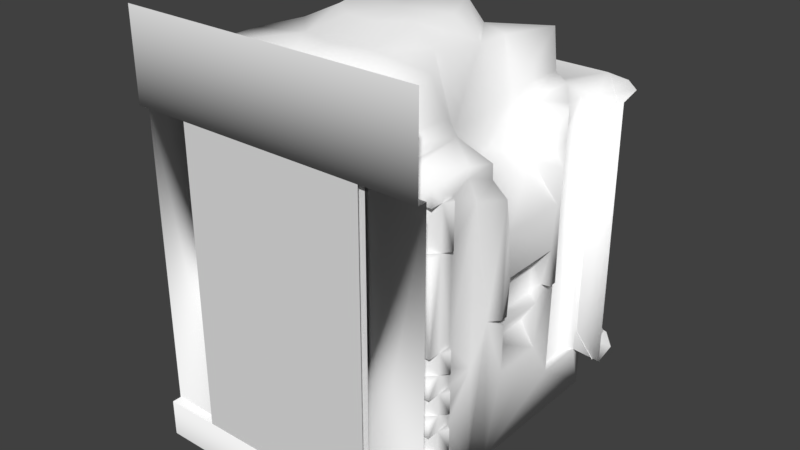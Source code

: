 # Source: Elevator.blend  (saved by Blender 2.77.0; exported with 4.5.12 LTS)
import bpy
from mathutils import Matrix  # noqa: F401  (used for matrix-valued properties, if any)

bpy.ops.wm.read_factory_settings(use_empty=True)
scene = bpy.context.scene
scene.name = 'Scene'

# ---- collections
col_collection_1 = bpy.data.collections.new('Collection 1'); scene.collection.children.link(col_collection_1)

# ---- materials (node trees are filled in below, after node groups)
mat_elevatordoor = bpy.data.materials.new('ElevatorDoor')
mat_elevatordoor.alpha_threshold = 0.0
mat_elevatordoor.use_transparent_shadow = False
mat_elevatordoor.roughness = 0.5
mat_elevator = bpy.data.materials.new('Elevator')
mat_elevator.alpha_threshold = 0.0
mat_elevator.use_transparent_shadow = False
mat_elevator.diffuse_color = (1.0, 1.0, 1.0, 1.0)
mat_elevator.roughness = 0.5
mat_elevator.specular_intensity = 0.0

# ---- material node trees

# ---- world
world_world = bpy.data.worlds.new('World'); scene.world = world_world
world_world.color = (0.05088, 0.05088, 0.05088)
world_world.use_sun_shadow = False
world_world.sun_shadow_jitter_overblur = 0.0
world_world.cycles.sampling_method = 'MANUAL'

# ---- meshes
me_elevatordoorright = bpy.data.meshes.new('ElevatorDoorRight')
me_elevatordoorright.from_pydata([(12.55, -20.5, 1.907e-06), (-1.609e-06, -20.5, 1.907e-06), (12.55, -19.5, 1.907e-06), (-1.609e-06, -19.5, 40.35), (12.55, -20.5, 40.35), (-1.609e-06, -20.5, 40.35), (12.55, -19.5, 40.35), (-1.609e-06, -19.5, 1.907e-06)], [], [(6, 2, 7, 3), (3, 7, 1, 5), (5, 1, 0, 4)])
_uv = me_elevatordoorright.uv_layers.new(name='UVMap')
_uv.uv.foreach_set('vector', [0.625, 1.0, 0.625, 0.0, 0.0, 0.0, 0.0, 1.0, 0.007437, 1.0, 0.007436, 1.581e-05, 1.581e-05, 1.581e-05, 1.581e-05, 1.0, 0.0, 1.0, 0.0, 0.0, 0.625, 0.0, 0.625, 1.0])
me_elevatordoorright.materials.append(mat_elevatordoor)
me_elevatordoorright.use_remesh_preserve_volume = False
me_elevatordoorright.use_remesh_preserve_attributes = False
me_elevatordoorright.use_mirror_vertex_groups = False
me_elevatordoorright.update()
me_elevatordoorleft = bpy.data.meshes.new('ElevatorDoorLeft')
me_elevatordoorleft.from_pydata([(-12.55, -20.5, 1.907e-06), (1.609e-06, -20.5, 1.907e-06), (-12.55, -19.5, 1.907e-06), (1.609e-06, -19.5, 40.35), (-12.55, -20.5, 40.35), (1.609e-06, -20.5, 40.35), (-12.55, -19.5, 40.35), (1.609e-06, -19.5, 1.907e-06)], [], [(6, 3, 7, 2), (3, 5, 1, 7), (5, 4, 0, 1)])
_uv = me_elevatordoorleft.uv_layers.new(name='UVMap')
_uv.uv.foreach_set('vector', [0.625, 1.0, 0.0, 1.0, 0.0, 0.0, 0.625, 0.0, 0.007437, 1.0, 1.581e-05, 1.0, 1.581e-05, 1.581e-05, 0.007436, 1.581e-05, 0.0, 1.0, 0.625, 1.0, 0.625, 0.0, 0.0, 0.0])
me_elevatordoorleft.materials.append(mat_elevatordoor)
me_elevatordoorleft.use_remesh_preserve_volume = False
me_elevatordoorleft.use_remesh_preserve_attributes = False
me_elevatordoorleft.use_mirror_vertex_groups = False
me_elevatordoorleft.update()
me_elevator = bpy.data.meshes.new('Elevator')
me_elevator.from_pydata([(9.221, -4.73, 48.88), (4.641, -9.206, 49.07), (4.215, 10.93, 47.18), (3.485, 8.464, 50.74), (2.086, -5.481, 50.74), (5.462, -3.028, 50.74), (-0.0005795, 1.006, 50.49), (6.751, 1.743, 50.74), (3.485, 13.72, 44.67), (4.215, 13.72, 46.37), (10.03, 2.199, 48.13), (12.08, 13.72, 47.66), (8.653, -17.09, 43.12), (7.306, -15.99, 41.61), (7.306, -15.99, 44.85), (13.41, -6.08, 40.76), (12.31, -9.1, 48.14), (12.2, -16.58, 42.52), (12.31, -16.58, 48.14), (12.2, -5.922, 42.52), (11.72, -4.398, 40.73), (15.87, -5.891, 36.85), (13.41, 8.024, 40.91), (11.72, 6.342, 40.73), (15.87, 7.835, 36.85), (12.28, 7.738, 42.3), (10.23, 6.587, 47.97), (13.56, 14.64, 40.91), (12.42, 15.47, 40.91), (13.74, -15.64, 30.99), (16.65, -10.86, 30.99), (16.65, -10.86, 36.64), (13.74, -15.64, 36.64), (17.42, -11.55, 30.99), (17.42, -11.55, 36.64), (16.65, -12.63, 30.99), (16.65, -12.63, 36.64), (14.86, -14.32, 30.99), (14.86, -14.32, 36.64), (16.65, -14.32, 30.99), (16.65, -14.32, 36.64), (16.65, -10.86, 16.05), (16.65, -10.86, 18.88), (17.42, -11.55, 16.05), (17.42, -11.55, 18.88), (16.65, -12.63, 16.05), (16.65, -12.63, 18.88), (14.86, -14.32, 16.05), (14.86, -14.32, 18.88), (16.65, -14.32, 16.05), (16.65, -14.32, 18.88), (16.65, -10.86, 10.76), (16.65, -10.86, 13.59), (17.42, -11.55, 10.76), (17.42, -11.55, 13.59), (16.65, -12.63, 10.76), (16.65, -12.63, 13.59), (14.86, -14.32, 10.76), (14.86, -14.32, 13.59), (16.65, -14.32, 10.76), (16.65, -14.32, 13.59), (16.65, -10.86, 5.759), (16.65, -10.86, 8.591), (17.42, -11.55, 5.759), (17.42, -11.55, 8.591), (16.65, -12.63, 5.759), (16.65, -12.63, 8.591), (14.86, -14.32, 5.759), (14.86, -14.32, 8.591), (16.65, -14.32, 5.759), (16.65, -14.32, 8.591), (16.65, -10.86, 0.0008775), (16.65, -10.86, 3.619), (17.42, -11.55, 0.7871), (17.42, -11.55, 3.619), (16.43, -12.63, 0.0008775), (16.65, -12.63, 3.619), (14.86, -14.32, 3.619), (16.65, -14.32, 3.619), (13.74, -15.64, 8.591), (13.74, -15.64, 18.77), (13.74, -18.16, 40.28), (12.32, -19.23, 0.0008775), (-0.0005795, -20.52, 40.28), (-0.0005795, -17.31, 40.28), (-0.0005795, -16.84, 40.76), (13.74, -17.31, 40.28), (13.74, -16.84, 40.76), (7.835, -16.84, 41.26), (-0.0005795, -16.42, 49.12), (-0.0005795, -10.15, 49.07), (-0.0005795, -15.99, 41.61), (-0.0005795, -15.99, 44.85), (13.74, -15.64, 40.73), (14.86, -14.32, 40.73), (16.65, -14.32, 38.84), (16.65, -8.185, 37.76), (16.65, -6.8, 34.61), (16.65, -8.185, 39.02), (17.97, -5.982, 39.02), (17.97, -5.919, 37.19), (18.79, -4.283, 34.61), (16.52, 10.38, 37.76), (16.52, 9.122, 34.61), (16.52, 10.38, 40.44), (17.97, 8.115, 37.19), (16.52, 9.122, 6.073), (16.52, 13.06, 40.44), (17.97, 8.178, 40.45), (18.79, -3.553, 30.37), (14.92, 5.589, 34.88), (14.92, -3.591, 34.88), (12.12, 0.9722, 36.59), (18.79, -2.993, 24.7), (16.72, -2.207, 18.79), (16.72, 4.403, 18.79), (16.72, 4.403, 23.44), (16.72, -2.207, 23.44), (15.86, 4.236, 14.66), (15.86, -2.246, 14.66), (18.79, -4.283, 19.84), (18.79, -3.307, 19.84), (17.72, -5.568, 19.82), (17.72, -2.246, 11.51), (17.72, -2.246, 17.68), (17.72, -3.036, 19.82), (18.79, 5.409, 19.84), (17.72, 4.348, 17.68), (17.72, 4.348, 11.51), (17.72, 7.764, 19.82), (18.79, 6.479, 19.84), (18.79, 6.479, 34.61), (18.79, 5.654, 30.37), (18.79, 5.094, 24.7), (17.72, 5.137, 19.82), (16.65, -6.8, 13.96), (20.35, 18.88, 40.44), (17.94, 21.3, 40.44), (14.63, 22.18, 40.44), (17.71, 14.39, 40.44), (16.52, 13.06, 6.07), (-0.0005795, 15.47, 40.91), (-0.0005795, 22.18, 40.44), (-0.0005795, 14.19, 42.3), (12.44, 14.03, 42.22), (17.45, 14.39, 6.072), (20.69, 18.31, 5.801), (18.47, 21.0, 5.801), (16.62, 17.61, 6.016), (16.43, 17.41, 0.0008775), (14.86, 18.15, 0.0008775), (14.93, 18.42, 6.016), (14.97, 22.21, 5.801), (-0.0005795, 22.21, 5.801), (-0.0005795, 18.42, 6.016), (-0.0005795, 18.15, 0.0008775), (17.3, 16.11, 6.016), (17.3, 16.11, 0.0008775), (17.45, 7.955, 6.072), (17.18, -4.283, 0.0008775), (16.65, -6.8, 0.0008775), (-0.0005795, -20.55, 0.0008775), (-0.0005795, -1.617, 0.0008775), (13.74, -15.64, 0.0008775), (13.12, -16.84, 6.008), (13.12, -16.84, 0.0008775), (13.74, -16.68, 0.0008775), (13.74, -18.16, 9.252), (13.74, -16.68, 6.008), (12.74, -18.85, 6.042), (12.74, -18.85, 0.0008775), (12.32, -19.23, 40.28), (-9.222, -4.73, 48.88), (-4.642, -9.206, 49.07), (-4.216, 10.93, 47.18), (-5.463, -3.028, 50.74), (-6.753, 1.743, 50.74), (-4.216, 13.72, 46.37), (-10.03, 2.199, 48.13), (-12.08, 13.72, 47.66), (-8.654, -17.09, 43.12), (-7.307, -15.99, 41.61), (-7.307, -15.99, 44.85), (-13.41, -6.08, 40.76), (-12.31, -9.1, 48.14), (-12.2, -16.58, 42.52), (-12.31, -16.58, 48.14), (-12.2, -5.922, 42.52), (-11.72, -4.398, 40.73), (-15.87, -5.891, 36.85), (-13.41, 8.024, 40.91), (-11.72, 6.342, 40.73), (-15.87, 7.835, 36.85), (-12.28, 7.738, 42.3), (-10.23, 6.587, 47.97), (-13.56, 14.64, 40.91), (-12.42, 15.47, 40.91), (-13.75, -15.64, 30.99), (-16.65, -10.86, 30.99), (-16.65, -10.86, 36.64), (-13.75, -15.64, 36.64), (-17.42, -11.55, 30.99), (-17.42, -11.55, 36.64), (-16.65, -12.63, 30.99), (-16.65, -12.63, 36.64), (-14.86, -14.32, 30.99), (-14.86, -14.32, 36.64), (-16.65, -14.32, 30.99), (-16.65, -14.32, 36.64), (-16.65, -10.86, 16.05), (-16.65, -10.86, 18.88), (-17.42, -11.55, 16.05), (-17.42, -11.55, 18.88), (-16.65, -12.63, 16.05), (-16.65, -12.63, 18.88), (-14.86, -14.32, 16.05), (-14.86, -14.32, 18.88), (-16.65, -14.32, 16.05), (-16.65, -14.32, 18.88), (-16.65, -10.86, 10.76), (-16.65, -10.86, 13.59), (-17.42, -11.55, 10.76), (-17.42, -11.55, 13.59), (-16.65, -12.63, 10.76), (-16.65, -12.63, 13.59), (-14.86, -14.32, 10.76), (-14.86, -14.32, 13.59), (-16.65, -14.32, 10.76), (-16.65, -14.32, 13.59), (-16.65, -10.86, 5.759), (-16.65, -10.86, 8.591), (-17.42, -11.55, 5.759), (-17.42, -11.55, 8.591), (-16.65, -12.63, 5.759), (-16.65, -12.63, 8.591), (-14.86, -14.32, 5.759), (-14.86, -14.32, 8.591), (-16.65, -14.32, 5.759), (-16.65, -14.32, 8.591), (-16.65, -10.86, 0.0008775), (-16.65, -10.86, 3.619), (-17.42, -11.55, 0.7871), (-17.42, -11.55, 3.619), (-16.43, -12.63, 0.0008775), (-16.65, -12.63, 3.619), (-14.86, -14.32, 3.619), (-16.65, -14.32, 3.619), (-13.75, -15.64, 8.591), (-13.75, -15.64, 18.77), (-13.75, -18.16, 40.28), (-12.32, -19.23, 0.0008775), (-13.75, -17.31, 40.28), (-13.75, -16.84, 40.76), (-7.836, -16.84, 41.26), (-13.75, -15.64, 40.73), (-14.86, -14.32, 40.73), (-16.65, -14.32, 38.84), (-16.65, -8.185, 37.76), (-16.65, -6.8, 34.61), (-16.65, -8.185, 39.02), (-17.97, -5.982, 39.02), (-17.97, -5.919, 37.19), (-18.79, -4.283, 34.61), (-16.52, 10.38, 37.76), (-16.52, 9.122, 34.61), (-16.52, 10.38, 40.44), (-17.97, 8.115, 37.19), (-16.52, 9.122, 6.073), (-16.52, 13.06, 40.44), (-17.97, 8.178, 40.45), (-18.79, -3.553, 30.37), (-14.92, 5.589, 34.88), (-14.92, -3.591, 34.88), (-12.12, 0.9722, 36.59), (-18.79, -2.993, 24.7), (-16.72, -2.207, 18.79), (-16.72, 4.403, 18.79), (-16.72, 4.403, 23.44), (-16.72, -2.207, 23.44), (-15.86, 4.236, 14.66), (-15.86, -2.246, 14.66), (-18.79, -4.283, 19.84), (-18.79, -3.307, 19.84), (-17.72, -5.568, 19.82), (-17.72, -2.246, 11.51), (-17.72, -2.246, 17.68), (-17.72, -3.036, 19.82), (-18.79, 5.409, 19.84), (-17.72, 4.348, 17.68), (-17.72, 4.348, 11.51), (-17.72, 7.764, 19.82), (-18.79, 6.479, 19.84), (-18.79, 6.479, 34.61), (-18.79, 5.654, 30.37), (-18.79, 5.094, 24.7), (-17.72, 5.137, 19.82), (-16.65, -6.8, 13.96), (-20.36, 18.88, 40.44), (-17.94, 21.3, 40.44), (-14.63, 22.18, 40.44), (-17.72, 14.39, 40.44), (-16.52, 13.06, 6.07), (-12.44, 14.03, 42.22), (-17.45, 14.39, 6.072), (-20.69, 18.31, 5.801), (-18.47, 21.0, 5.801), (-16.62, 17.61, 6.016), (-16.43, 17.41, 0.0008775), (-14.86, 18.15, 0.0008775), (-14.93, 18.42, 6.016), (-14.97, 22.21, 5.801), (-17.3, 16.11, 6.016), (-17.3, 16.11, 0.0008775), (-17.45, 7.955, 6.072), (-17.18, -4.283, 0.0008775), (-16.65, -6.8, 0.0008775), (-13.75, -15.64, 0.0008775), (-13.12, -16.84, 6.008), (-13.12, -16.84, 0.0008775), (-13.75, -16.68, 0.0008775), (-13.75, -18.16, 9.252), (-13.75, -16.68, 6.008), (-12.75, -18.85, 6.042), (-12.74, -18.85, 0.0008775), (-12.32, -19.23, 40.28), (-2.087, -5.481, 50.74), (-3.486, 8.464, 50.74), (-3.486, 13.72, 44.67), (-0.0005795, -20.55, -5.002), (-0.0005795, -20.52, 51.91), (20.33, 14.3, 5.712), (-20.33, 14.3, 5.712), (-0.0005795, -16.84, 41.26), (-17.81, 14.3, 8.78), (-14.0, 21.15, 8.78), (-18.09, 21.15, 5.712), (-2.08, 18.97, 5.712), (-2.08, 21.15, 8.937), (-2.08, 21.15, 5.712), (-6.296, 18.97, 5.712), (-10.54, 18.97, 5.712), (-6.296, 21.15, 8.937), (-10.54, 21.15, 8.937), (-10.54, 21.15, 5.712), (-6.296, 21.15, 5.712), (2.079, 18.97, 5.712), (2.079, 21.15, 8.937), (2.079, 21.15, 5.712), (6.295, 18.97, 5.712), (6.295, 21.15, 8.937), (10.54, 18.97, 5.712), (10.54, 21.15, 8.937), (10.54, 21.15, 5.712), (6.295, 21.15, 5.712), (17.81, 14.3, 8.78), (14.0, 21.15, 8.78), (18.09, 21.15, 5.712), (-17.81, 14.3, 13.37), (-12.9, 21.15, 13.31), (-14.0, 21.15, 12.68), (-0.0005795, 21.15, 10.38), (-0.0005795, 19.12, 10.38), (-0.0005795, 18.17, 11.22), (-4.12, 19.12, 10.38), (-4.12, 21.15, 10.38), (-4.721, 21.15, 10.95), (-4.721, 19.12, 10.95), (-3.963, 18.17, 11.22), (4.119, 19.12, 10.38), (4.719, 21.15, 10.95), (4.119, 21.15, 10.38), (4.719, 19.12, 10.95), (3.962, 18.17, 11.22), (17.81, 14.3, 13.37), (12.9, 21.15, 13.31), (14.0, 21.15, 12.68), (-14.0, 21.15, 19.76), (-17.81, 14.3, 19.2), (-12.9, 21.15, 19.13), (14.0, 21.15, 19.76), (17.81, 14.3, 19.2), (12.9, 21.15, 19.13), (-14.79, 21.15, 26.78), (-18.53, 14.33, 26.78), (-14.0, 21.15, 24.95), (-17.81, 14.3, 25.02), (-0.0005795, 19.12, 30.05), (-0.0005795, 20.96, 30.05), (-0.0005795, 18.17, 29.17), (-4.721, 19.12, 29.44), (-4.721, 21.15, 29.44), (-4.12, 20.96, 30.05), (-4.12, 19.12, 30.05), (-3.963, 18.17, 29.17), (-0.0005795, 21.15, 30.27), (-4.461, 21.15, 30.27), (4.719, 19.12, 29.44), (4.119, 20.96, 30.05), (4.719, 21.15, 29.44), (4.119, 19.12, 30.05), (3.962, 18.17, 29.17), (4.46, 21.15, 30.27), (14.79, 21.15, 26.78), (18.53, 14.33, 26.78), (14.0, 21.15, 24.95), (17.81, 14.3, 25.02), (-18.53, 14.33, 37.76), (-2.675, 21.15, 35.24), (-7.556, 20.29, 36.03), (-2.987, 20.29, 36.03), (-7.867, 21.15, 35.24), (2.674, 21.15, 35.24), (2.986, 20.29, 36.03), (7.555, 20.29, 36.03), (7.866, 21.15, 35.24), (18.53, 14.33, 37.76), (-14.64, 19.35, 40.44), (-14.95, 21.15, 38.55), (-15.11, 21.87, 40.44), (-20.45, 14.33, 40.47), (-0.0005795, 21.15, 38.55), (-0.0005795, 19.35, 40.44), (-2.987, 19.35, 40.44), (-7.556, 19.35, 40.44), (-7.867, 21.15, 38.55), (-2.675, 21.15, 38.55), (2.986, 19.35, 40.44), (7.555, 19.35, 40.44), (7.866, 21.15, 38.55), (2.674, 21.15, 38.55), (14.63, 19.35, 40.44), (14.95, 21.15, 38.55), (15.11, 21.87, 40.44), (20.45, 14.33, 40.47), (-19.94, -20.55, 0.0008775), (-19.94, -19.29, 0.0008775), (-19.94, -20.55, -5.002), (19.94, -20.55, 0.0008775), (19.94, -19.29, 0.0008775), (19.94, -20.55, -5.002), (-19.94, -19.29, 40.28), (-19.94, -20.52, 40.28), (-19.94, -20.52, 51.91), (19.94, -19.29, 40.28), (19.94, -20.52, 40.28), (19.94, -20.52, 51.91), (-21.24, 14.39, 5.801), (21.24, 14.39, 5.801), (-21.24, 14.39, 40.44), (21.24, 14.39, 40.44)], [], [(326, 3, 6), (4, 325, 6), (327, 8, 3), (327, 3, 326), (8, 327, 143), (90, 325, 4), (337, 336, 345), (346, 337, 345), (360, 337, 346), (10, 0, 5), (7, 10, 5), (3, 10, 7), (2, 10, 3), (5, 1, 4), (0, 1, 5), (3, 7, 6), (5, 4, 6), (7, 5, 6), (8, 2, 3), (9, 2, 8), (11, 2, 9), (11, 26, 2), (26, 10, 2), (13, 12, 88), (14, 12, 13), (18, 16, 17), (17, 16, 19), (17, 19, 15), (1, 0, 16), (1, 16, 18), (16, 0, 19), (15, 19, 20), (21, 20, 111), (15, 20, 21), (25, 22, 23), (23, 24, 110), (23, 22, 24), (112, 23, 110), (20, 112, 111), (26, 11, 25), (25, 11, 144), (25, 144, 22), (144, 28, 27), (144, 27, 22), (22, 108, 24), (11, 9, 144), (8, 143, 144), (9, 8, 144), (34, 31, 30), (34, 30, 33), (36, 34, 33), (36, 33, 35), (31, 34, 36), (33, 30, 35), (38, 36, 35), (38, 35, 37), (32, 37, 29), (32, 38, 37), (35, 39, 37), (40, 36, 38), (44, 42, 41), (44, 41, 43), (46, 44, 43), (46, 43, 45), (42, 44, 46), (43, 41, 45), (48, 46, 45), (48, 45, 47), (45, 49, 47), (50, 46, 48), (54, 52, 51), (54, 51, 53), (56, 54, 53), (56, 53, 55), (52, 54, 56), (53, 51, 55), (58, 56, 55), (58, 55, 57), (55, 59, 57), (60, 56, 58), (64, 62, 61), (64, 61, 63), (66, 64, 63), (66, 63, 65), (62, 64, 66), (63, 61, 65), (68, 66, 65), (68, 65, 67), (65, 69, 67), (70, 66, 68), (74, 72, 71), (73, 74, 71), (76, 74, 73), (76, 73, 75), (72, 74, 76), (73, 71, 75), (77, 76, 75), (77, 75, 163), (78, 76, 77), (37, 39, 50), (37, 50, 48), (49, 60, 58), (47, 49, 58), (59, 70, 68), (57, 59, 68), (69, 78, 77), (67, 69, 77), (35, 30, 42), (39, 35, 50), (35, 46, 50), (35, 42, 46), (45, 41, 52), (49, 45, 60), (45, 56, 60), (45, 52, 56), (55, 51, 62), (59, 55, 70), (55, 66, 70), (55, 62, 66), (65, 61, 72), (69, 65, 78), (65, 76, 78), (65, 72, 76), (79, 77, 163), (79, 67, 77), (79, 68, 67), (57, 68, 79), (29, 37, 48), (58, 57, 79), (80, 58, 79), (80, 47, 58), (80, 48, 47), (29, 48, 80), (81, 29, 80), (85, 86, 84), (85, 87, 86), (88, 87, 85), (332, 88, 85), (12, 17, 88), (88, 17, 87), (12, 14, 17), (14, 18, 17), (92, 14, 13), (92, 13, 91), (13, 88, 332), (91, 13, 332), (1, 90, 4), (81, 32, 29), (86, 87, 32), (81, 86, 32), (93, 38, 32), (93, 94, 38), (95, 40, 38), (94, 95, 38), (87, 17, 93), (17, 15, 93), (87, 93, 32), (26, 25, 23), (19, 0, 20), (20, 23, 112), (0, 10, 20), (10, 23, 20), (10, 26, 23), (15, 94, 93), (95, 31, 36), (95, 36, 40), (95, 98, 31), (98, 96, 31), (31, 96, 97), (31, 97, 30), (30, 97, 42), (42, 97, 135), (41, 42, 135), (41, 135, 52), (52, 135, 51), (51, 135, 62), (94, 15, 98), (94, 98, 95), (158, 145, 157), (158, 157, 159), (100, 21, 101), (21, 111, 101), (15, 99, 98), (100, 99, 21), (99, 15, 21), (104, 107, 102), (106, 103, 140), (103, 107, 140), (102, 107, 103), (108, 105, 24), (112, 110, 111), (110, 132, 109), (111, 110, 109), (24, 105, 131), (110, 24, 131), (101, 111, 109), (110, 131, 132), (117, 115, 114), (117, 116, 115), (133, 116, 117), (113, 133, 117), (124, 118, 119), (124, 127, 118), (125, 114, 124), (114, 127, 124), (115, 134, 127), (114, 115, 127), (129, 106, 158), (103, 106, 129), (120, 125, 122), (120, 121, 125), (124, 119, 123), (119, 128, 123), (119, 118, 128), (122, 125, 124), (122, 124, 123), (122, 123, 159), (121, 113, 125), (113, 121, 120), (109, 113, 120), (101, 109, 120), (109, 133, 113), (109, 132, 133), (130, 129, 134), (126, 130, 134), (134, 129, 127), (127, 129, 128), (128, 129, 158), (128, 158, 159), (133, 130, 126), (133, 132, 130), (132, 131, 130), (118, 127, 128), (133, 126, 134), (97, 122, 135), (89, 1, 18), (1, 89, 90), (89, 14, 92), (89, 18, 14), (96, 99, 100), (98, 99, 96), (100, 101, 97), (96, 100, 97), (108, 104, 102), (108, 102, 105), (105, 102, 103), (105, 103, 131), (125, 117, 114), (113, 117, 125), (116, 133, 134), (116, 134, 115), (130, 131, 129), (131, 103, 129), (97, 101, 122), (101, 120, 122), (123, 128, 159), (108, 22, 104), (27, 107, 104), (22, 27, 104), (27, 139, 107), (107, 145, 140), (107, 139, 145), (139, 449, 145), (145, 449, 447), (136, 449, 139), (137, 136, 139), (28, 144, 141), (144, 143, 141), (28, 141, 142), (138, 28, 142), (27, 28, 138), (27, 138, 139), (138, 137, 139), (156, 145, 447), (145, 156, 157), (146, 156, 447), (148, 156, 146), (147, 148, 146), (151, 150, 149), (148, 151, 149), (151, 148, 147), (152, 151, 147), (151, 152, 153), (154, 151, 153), (150, 154, 155), (151, 154, 150), (145, 158, 140), (158, 106, 140), (122, 159, 160), (135, 122, 160), (62, 135, 160), (72, 160, 71), (61, 62, 160), (72, 61, 160), (156, 148, 157), (148, 149, 157), (149, 150, 157), (157, 150, 159), (438, 82, 437), (75, 71, 163), (160, 162, 71), (437, 82, 161), (159, 162, 160), (71, 162, 163), (150, 155, 159), (155, 162, 159), (169, 168, 164), (168, 79, 163), (80, 79, 168), (81, 80, 168), (169, 170, 82), (171, 81, 169), (171, 169, 82), (167, 81, 168), (81, 167, 169), (169, 167, 168), (166, 168, 163), (163, 162, 161), (170, 165, 82), (165, 166, 163), (165, 163, 161), (82, 165, 161), (164, 165, 170), (169, 164, 170), (164, 166, 165), (164, 168, 166), (443, 82, 438), (443, 171, 82), (171, 443, 444), (171, 444, 83), (84, 171, 83), (84, 86, 171), (86, 81, 171), (444, 329, 83), (445, 329, 444), (437, 161, 328), (439, 437, 328), (398, 397, 396), (397, 399, 396), (397, 387, 386), (399, 397, 386), (370, 369, 368), (369, 371, 368), (360, 368, 361), (360, 370, 368), (398, 396, 369), (369, 396, 371), (372, 388, 362), (400, 388, 372), (372, 362, 361), (368, 372, 361), (400, 386, 388), (399, 386, 400), (396, 399, 400), (396, 372, 371), (396, 400, 372), (371, 372, 368), (413, 412, 411), (414, 413, 411), (413, 426, 412), (427, 426, 413), (428, 427, 413), (428, 413, 414), (412, 429, 411), (426, 429, 412), (429, 421, 420), (426, 421, 429), (430, 427, 428), (431, 430, 428), (429, 420, 411), (414, 398, 402), (431, 414, 402), (431, 428, 414), (432, 430, 431), (415, 402, 403), (415, 431, 402), (433, 431, 415), (433, 432, 431), (405, 403, 404), (403, 402, 404), (405, 404, 379), (405, 379, 380), (380, 379, 381), (380, 381, 373), (373, 381, 374), (373, 374, 375), (373, 375, 354), (375, 355, 354), (354, 356, 330), (354, 355, 356), (347, 346, 345), (350, 349, 348), (351, 349, 350), (352, 351, 350), (349, 353, 348), (353, 349, 347), (349, 346, 347), (370, 360, 346), (349, 370, 346), (369, 370, 349), (356, 355, 352), (355, 351, 352), (351, 369, 349), (374, 381, 369), (402, 398, 404), (381, 398, 369), (404, 398, 381), (379, 404, 381), (374, 369, 351), (375, 374, 355), (374, 351, 355), (172, 178, 175), (178, 176, 175), (178, 326, 176), (178, 174, 326), (173, 175, 325), (173, 172, 175), (176, 326, 6), (325, 175, 6), (175, 176, 6), (174, 327, 326), (174, 177, 327), (174, 179, 177), (194, 179, 174), (178, 194, 174), (180, 181, 253), (180, 182, 181), (184, 186, 185), (184, 185, 187), (187, 185, 183), (172, 173, 184), (184, 173, 186), (172, 184, 187), (187, 183, 188), (188, 189, 272), (188, 183, 189), (190, 193, 191), (192, 191, 271), (190, 191, 192), (191, 273, 271), (273, 188, 272), (179, 194, 193), (179, 193, 302), (302, 193, 190), (196, 302, 195), (195, 302, 190), (269, 190, 192), (177, 179, 302), (143, 327, 302), (327, 177, 302), (199, 202, 198), (198, 202, 201), (202, 204, 201), (201, 204, 203), (202, 199, 204), (198, 201, 203), (204, 206, 203), (203, 206, 205), (205, 200, 197), (206, 200, 205), (207, 203, 205), (204, 208, 206), (210, 212, 209), (209, 212, 211), (212, 214, 211), (211, 214, 213), (212, 210, 214), (209, 211, 213), (214, 216, 213), (213, 216, 215), (217, 213, 215), (214, 218, 216), (220, 222, 219), (219, 222, 221), (222, 224, 221), (221, 224, 223), (222, 220, 224), (219, 221, 223), (224, 226, 223), (223, 226, 225), (227, 223, 225), (224, 228, 226), (230, 232, 229), (229, 232, 231), (232, 234, 231), (231, 234, 233), (232, 230, 234), (229, 231, 233), (234, 236, 233), (233, 236, 235), (237, 233, 235), (234, 238, 236), (240, 242, 239), (242, 241, 239), (242, 244, 241), (241, 244, 243), (242, 240, 244), (239, 241, 243), (244, 245, 243), (243, 245, 316), (244, 246, 245), (207, 205, 218), (218, 205, 216), (228, 217, 226), (217, 215, 226), (238, 227, 236), (227, 225, 236), (246, 237, 245), (237, 235, 245), (198, 203, 210), (203, 207, 218), (214, 203, 218), (210, 203, 214), (209, 213, 220), (213, 217, 228), (224, 213, 228), (220, 213, 224), (219, 223, 230), (223, 227, 238), (234, 223, 238), (230, 223, 234), (229, 233, 240), (233, 237, 246), (244, 233, 246), (240, 233, 244), (245, 247, 316), (235, 247, 245), (236, 247, 235), (236, 225, 247), (205, 197, 216), (225, 226, 247), (226, 248, 247), (215, 248, 226), (216, 248, 215), (216, 197, 248), (197, 249, 248), (251, 85, 84), (252, 85, 251), (252, 253, 85), (253, 332, 85), (185, 180, 253), (185, 253, 252), (182, 180, 185), (186, 182, 185), (182, 92, 181), (181, 92, 91), (253, 181, 332), (181, 91, 332), (90, 173, 325), (200, 249, 197), (252, 251, 200), (251, 249, 200), (206, 254, 200), (255, 254, 206), (208, 256, 206), (256, 255, 206), (185, 252, 254), (183, 185, 254), (254, 252, 200), (193, 194, 191), (172, 187, 188), (191, 188, 273), (178, 172, 188), (191, 178, 188), (194, 178, 191), (255, 183, 254), (199, 256, 204), (204, 256, 208), (259, 256, 199), (257, 259, 199), (257, 199, 258), (258, 199, 198), (258, 198, 210), (258, 210, 296), (210, 209, 296), (296, 209, 220), (296, 220, 219), (296, 219, 230), (183, 255, 259), (259, 255, 256), (303, 313, 312), (312, 313, 314), (189, 261, 262), (272, 189, 262), (260, 183, 259), (260, 261, 189), (183, 260, 189), (268, 265, 263), (264, 267, 301), (268, 264, 301), (268, 263, 264), (266, 269, 192), (271, 273, 272), (293, 271, 270), (271, 272, 270), (266, 192, 292), (192, 271, 292), (272, 262, 270), (292, 271, 293), (276, 278, 275), (277, 278, 276), (277, 294, 278), (294, 274, 278), (279, 285, 280), (288, 285, 279), (275, 286, 285), (288, 275, 285), (295, 276, 288), (276, 275, 288), (267, 290, 313), (267, 264, 290), (286, 281, 283), (282, 281, 286), (280, 285, 284), (289, 280, 284), (279, 280, 289), (286, 283, 285), (285, 283, 284), (284, 283, 314), (274, 282, 286), (282, 274, 281), (274, 270, 281), (270, 262, 281), (294, 270, 274), (293, 270, 294), (290, 291, 295), (291, 287, 295), (290, 295, 288), (290, 288, 289), (290, 289, 313), (313, 289, 314), (291, 294, 287), (293, 294, 291), (292, 293, 291), (288, 279, 289), (287, 294, 295), (283, 258, 296), (173, 89, 186), (89, 173, 90), (182, 89, 92), (186, 89, 182), (260, 257, 261), (260, 259, 257), (262, 261, 258), (261, 257, 258), (265, 269, 263), (263, 269, 266), (263, 266, 264), (264, 266, 292), (278, 286, 275), (278, 274, 286), (294, 277, 295), (295, 277, 276), (292, 291, 290), (264, 292, 290), (262, 258, 283), (281, 262, 283), (289, 284, 314), (190, 269, 265), (268, 195, 265), (195, 190, 265), (300, 195, 268), (303, 268, 301), (300, 268, 303), (448, 300, 303), (448, 303, 446), (448, 297, 300), (297, 298, 300), (302, 196, 141), (143, 302, 141), (141, 196, 142), (196, 299, 142), (196, 195, 299), (299, 195, 300), (298, 299, 300), (303, 311, 446), (311, 303, 312), (311, 304, 446), (311, 306, 304), (306, 305, 304), (308, 309, 307), (309, 306, 307), (306, 309, 305), (309, 310, 305), (310, 309, 153), (309, 154, 153), (154, 308, 155), (154, 309, 308), (313, 303, 301), (267, 313, 301), (314, 283, 315), (283, 296, 315), (296, 230, 315), (315, 240, 239), (230, 229, 315), (229, 240, 315), (306, 311, 312), (307, 306, 312), (308, 307, 312), (308, 312, 314), (250, 435, 434), (239, 243, 316), (162, 315, 239), (250, 434, 161), (162, 314, 315), (162, 239, 316), (155, 308, 314), (162, 155, 314), (321, 322, 317), (247, 321, 316), (247, 248, 321), (248, 249, 321), (323, 322, 250), (249, 324, 322), (322, 324, 250), (249, 320, 321), (320, 249, 322), (320, 322, 321), (321, 319, 316), (162, 316, 161), (318, 323, 250), (319, 318, 316), (316, 318, 161), (318, 250, 161), (318, 317, 323), (317, 322, 323), (319, 317, 318), (321, 317, 319), (250, 440, 435), (324, 440, 250), (440, 324, 441), (441, 324, 83), (324, 84, 83), (251, 84, 324), (249, 251, 324), (329, 441, 83), (329, 442, 441), (161, 434, 328), (434, 436, 328), (391, 390, 389), (392, 391, 389), (387, 391, 386), (391, 392, 386), (365, 364, 363), (366, 365, 363), (363, 360, 361), (364, 360, 363), (389, 390, 365), (389, 365, 366), (388, 367, 362), (388, 393, 367), (362, 367, 361), (367, 363, 361), (386, 393, 388), (386, 392, 393), (392, 389, 393), (367, 389, 366), (393, 389, 367), (367, 366, 363), (409, 408, 407), (408, 410, 407), (422, 408, 409), (422, 423, 408), (423, 424, 408), (408, 424, 410), (425, 409, 407), (425, 422, 409), (421, 425, 420), (421, 422, 425), (423, 416, 424), (416, 417, 424), (420, 425, 407), (390, 410, 382), (410, 417, 382), (424, 417, 410), (416, 418, 417), (382, 406, 383), (417, 406, 382), (417, 419, 406), (418, 419, 417), (383, 385, 384), (382, 383, 384), (384, 385, 376), (376, 385, 377), (376, 377, 378), (378, 377, 357), (378, 357, 358), (358, 357, 359), (359, 357, 333), (334, 359, 333), (335, 333, 331), (334, 333, 335), (337, 338, 336), (341, 340, 339), (341, 342, 340), (342, 343, 340), (344, 341, 339), (341, 344, 338), (337, 341, 338), (360, 364, 337), (364, 341, 337), (364, 365, 341), (334, 335, 343), (342, 334, 343), (365, 342, 341), (378, 358, 365), (390, 382, 384), (390, 378, 365), (390, 384, 378), (384, 376, 378), (365, 358, 342), (358, 359, 334), (342, 358, 334), (401, 394, 397), (397, 394, 387), (394, 395, 391), (394, 391, 387), (395, 410, 390), (391, 395, 390), (401, 397, 398), (414, 401, 398), (414, 411, 401), (411, 420, 394), (401, 411, 394), (407, 410, 395), (407, 395, 394), (420, 407, 394)])
me_elevator.polygons.foreach_set('use_smooth', [True] * 827)
_uv = me_elevator.uv_layers.new(name='models/mapobjects/elevators/elevator_0')
_uv.uv.foreach_set('vector', [0.6021, 0.9184, 0.6021, 0.8227, 0.6971, 0.8705, 0.7797, 0.8419, 0.7797, 0.8992, 0.6971, 0.8705, 0.5233, 0.9184, 0.5233, 0.8227, 0.6021, 0.8227, 0.5233, 0.9184, 0.6021, 0.8227, 0.6021, 0.9184, 0.5233, 0.8227, 0.5233, 0.9184, 0.4828, 0.8705, 0.8392, 0.8705, 0.7797, 0.8992, 0.7797, 0.8419, 0.3992, 0.4692, 0.3992, 0.4155, 0.33, 0.4155, 0.33, 0.4692, 0.3992, 0.4692, 0.33, 0.4155, 0.3646, 0.4933, 0.3992, 0.4692, 0.33, 0.4692, 0.6822, 0.7116, 0.7706, 0.7227, 0.7485, 0.7955, 0.6877, 0.7778, 0.6822, 0.7116, 0.7485, 0.7955, 0.6021, 0.8227, 0.6822, 0.7116, 0.6877, 0.7778, 0.5707, 0.8074, 0.6822, 0.7116, 0.6021, 0.8227, 0.7485, 0.7955, 0.8272, 0.8068, 0.7797, 0.8419, 0.7706, 0.7227, 0.8272, 0.8068, 0.7485, 0.7955, 0.6021, 0.8227, 0.6877, 0.7778, 0.6971, 0.8705, 0.7485, 0.7955, 0.7797, 0.8419, 0.6971, 0.8705, 0.6877, 0.7778, 0.7485, 0.7955, 0.6971, 0.8705, 0.5233, 0.8227, 0.5707, 0.8074, 0.6021, 0.8227, 0.5352, 0.8074, 0.5707, 0.8074, 0.5233, 0.8227, 0.5351, 0.7047, 0.5707, 0.8074, 0.5352, 0.8074, 0.5351, 0.7047, 0.6262, 0.7094, 0.5707, 0.8074, 0.6262, 0.7094, 0.6822, 0.7116, 0.5707, 0.8074, 0.2113, 0.1266, 0.2341, 0.1034, 0.2203, 0.1392, 0.2113, 0.07679, 0.2341, 0.1034, 0.2113, 0.1266, 0.9211, 0.7014, 0.8258, 0.7014, 0.9218, 0.6451, 0.9218, 0.6451, 0.8258, 0.7014, 0.7858, 0.6451, 0.9218, 0.6451, 0.7858, 0.6451, 0.7878, 0.6192, 0.8272, 0.8068, 0.7706, 0.7227, 0.8258, 0.7014, 0.8272, 0.8068, 0.8258, 0.7014, 0.9211, 0.7014, 0.8258, 0.7014, 0.7706, 0.7227, 0.7858, 0.6451, 0.7878, 0.6192, 0.7858, 0.6451, 0.7663, 0.5981, 0.7806, 0.5482, 0.7663, 0.5981, 0.7561, 0.5168, 0.7878, 0.6192, 0.7663, 0.5981, 0.7806, 0.5482, 0.6115, 0.6419, 0.6078, 0.6215, 0.6293, 0.5981, 0.6293, 0.5981, 0.6141, 0.5482, 0.6389, 0.5168, 0.6293, 0.5981, 0.6078, 0.6215, 0.6141, 0.5482, 0.6978, 0.5419, 0.6293, 0.5981, 0.6389, 0.5168, 0.7663, 0.5981, 0.6978, 0.5419, 0.7561, 0.5168, 0.6262, 0.7094, 0.5351, 0.7047, 0.6115, 0.6419, 0.6115, 0.6419, 0.5351, 0.7047, 0.5312, 0.6407, 0.6115, 0.6419, 0.5312, 0.6407, 0.6078, 0.6215, 0.4848, 0.6997, 0.4666, 0.7, 0.4771, 0.6843, 0.5312, 0.6407, 0.5234, 0.6215, 0.6078, 0.6215, 0.6078, 0.6215, 0.5943, 0.5939, 0.6141, 0.5482, 0.5351, 0.7047, 0.5352, 0.8074, 0.4848, 0.6997, 0.5233, 0.8227, 0.4828, 0.8705, 0.4848, 0.6997, 0.5352, 0.8074, 0.5233, 0.8227, 0.4848, 0.6997, 0.8576, 0.5426, 0.8488, 0.5426, 0.8488, 0.4596, 0.8576, 0.5426, 0.8488, 0.4596, 0.8576, 0.4596, 0.8714, 0.5426, 0.8576, 0.5426, 0.8576, 0.4596, 0.8714, 0.5426, 0.8576, 0.4596, 0.8714, 0.4596, 0.5273, 0.6746, 0.4852, 0.6839, 0.488, 0.6051, 0.4852, 0.6839, 0.5273, 0.6746, 0.488, 0.6051, 0.893, 0.5426, 0.8714, 0.5426, 0.8714, 0.4596, 0.893, 0.5426, 0.8714, 0.4596, 0.893, 0.4596, 0.9098, 0.5426, 0.893, 0.4596, 0.9098, 0.4596, 0.9098, 0.5426, 0.893, 0.5426, 0.893, 0.4596, 0.4114, 0.4178, 0.4881, 0.4178, 0.4881, 0.5442, 0.4881, 0.4178, 0.4114, 0.4178, 0.4881, 0.5442, 0.8576, 0.2816, 0.8488, 0.2816, 0.8488, 0.2399, 0.8576, 0.2816, 0.8488, 0.2399, 0.8576, 0.2399, 0.8714, 0.2816, 0.8576, 0.2816, 0.8576, 0.2399, 0.8714, 0.2816, 0.8576, 0.2399, 0.8714, 0.2399, 0.5273, 0.6746, 0.4852, 0.6839, 0.488, 0.6051, 0.4852, 0.6839, 0.5273, 0.6746, 0.488, 0.6051, 0.893, 0.2816, 0.8714, 0.2816, 0.8714, 0.2399, 0.893, 0.2816, 0.8714, 0.2399, 0.893, 0.2399, 0.4114, 0.4178, 0.4881, 0.4178, 0.4881, 0.5442, 0.4881, 0.4178, 0.4114, 0.4178, 0.4881, 0.5442, 0.8576, 0.2039, 0.8488, 0.2039, 0.8488, 0.1622, 0.8576, 0.2039, 0.8488, 0.1622, 0.8576, 0.1622, 0.8714, 0.2039, 0.8576, 0.2039, 0.8576, 0.1622, 0.8714, 0.2039, 0.8576, 0.1622, 0.8714, 0.1622, 0.5273, 0.6746, 0.4852, 0.6839, 0.488, 0.6051, 0.4852, 0.6839, 0.5273, 0.6746, 0.488, 0.6051, 0.893, 0.2039, 0.8714, 0.2039, 0.8714, 0.1622, 0.893, 0.2039, 0.8714, 0.1622, 0.893, 0.1622, 0.4114, 0.4178, 0.4881, 0.4178, 0.4881, 0.5442, 0.4881, 0.4178, 0.4114, 0.4178, 0.4881, 0.5442, 0.8576, 0.1303, 0.8488, 0.1303, 0.8488, 0.08865, 0.8576, 0.1303, 0.8488, 0.08865, 0.8576, 0.08865, 0.8714, 0.1303, 0.8576, 0.1303, 0.8576, 0.08865, 0.8714, 0.1303, 0.8576, 0.08865, 0.8714, 0.08865, 0.5273, 0.6746, 0.4852, 0.6839, 0.488, 0.6051, 0.4852, 0.6839, 0.5273, 0.6746, 0.488, 0.6051, 0.893, 0.1303, 0.8714, 0.1303, 0.8714, 0.08865, 0.893, 0.1303, 0.8714, 0.08865, 0.893, 0.08865, 0.4114, 0.4178, 0.4881, 0.4178, 0.4881, 0.5442, 0.4881, 0.4178, 0.4114, 0.4178, 0.4881, 0.5442, 0.8576, 0.05719, 0.8488, 0.05719, 0.8488, 0.005141, 0.8576, 0.01555, 0.8576, 0.05719, 0.8488, 0.005141, 0.8714, 0.05719, 0.8576, 0.05719, 0.8576, 0.01555, 0.8714, 0.05719, 0.8576, 0.01555, 0.8714, 0.005141, 0.5273, 0.6746, 0.4852, 0.6839, 0.488, 0.6051, 0.4886, 0.1084, 0.4695, 0.2041, 0.355, 0.1233, 0.893, 0.05719, 0.8714, 0.05719, 0.8714, 0.005141, 0.893, 0.05719, 0.8714, 0.005141, 0.9098, 0.005141, 0.4881, 0.4178, 0.4114, 0.4178, 0.4881, 0.5442, 0.893, 0.4596, 0.8833, 0.4596, 0.8833, 0.2816, 0.893, 0.4596, 0.8833, 0.2816, 0.893, 0.2816, 0.8833, 0.2399, 0.8833, 0.2039, 0.893, 0.2039, 0.893, 0.2399, 0.8833, 0.2399, 0.893, 0.2039, 0.8833, 0.1622, 0.8833, 0.1303, 0.893, 0.1303, 0.893, 0.1622, 0.8833, 0.1622, 0.893, 0.1303, 0.8833, 0.08865, 0.8833, 0.05719, 0.893, 0.05719, 0.893, 0.08865, 0.8833, 0.08865, 0.893, 0.05719, 0.8714, 0.4596, 0.8488, 0.4596, 0.8488, 0.2816, 0.8833, 0.4596, 0.8714, 0.4596, 0.8833, 0.2816, 0.8714, 0.4596, 0.8714, 0.2816, 0.8833, 0.2816, 0.8714, 0.4596, 0.8488, 0.2816, 0.8714, 0.2816, 0.8714, 0.2399, 0.8488, 0.2399, 0.8488, 0.2039, 0.8833, 0.2399, 0.8714, 0.2399, 0.8833, 0.2039, 0.8714, 0.2399, 0.8714, 0.2039, 0.8833, 0.2039, 0.8714, 0.2399, 0.8488, 0.2039, 0.8714, 0.2039, 0.8714, 0.1622, 0.8488, 0.1622, 0.8488, 0.1303, 0.8833, 0.1622, 0.8714, 0.1622, 0.8833, 0.1303, 0.8714, 0.1622, 0.8714, 0.1303, 0.8833, 0.1303, 0.8714, 0.1622, 0.8488, 0.1303, 0.8714, 0.1303, 0.8714, 0.08865, 0.8488, 0.08865, 0.8488, 0.05719, 0.8833, 0.08865, 0.8714, 0.08865, 0.8833, 0.05719, 0.8714, 0.08865, 0.8714, 0.05719, 0.8833, 0.05719, 0.8714, 0.08865, 0.8488, 0.05719, 0.8714, 0.05719, 0.9098, 0.1303, 0.893, 0.05719, 0.9098, 0.005141, 0.9098, 0.1303, 0.893, 0.08865, 0.893, 0.05719, 0.9098, 0.1303, 0.893, 0.1303, 0.893, 0.08865, 0.893, 0.1622, 0.893, 0.1303, 0.9098, 0.1303, 0.9098, 0.4596, 0.893, 0.4596, 0.893, 0.2816, 0.893, 0.2039, 0.893, 0.1622, 0.9098, 0.1303, 0.9098, 0.28, 0.893, 0.2039, 0.9098, 0.1303, 0.9098, 0.28, 0.893, 0.2399, 0.893, 0.2039, 0.9098, 0.28, 0.893, 0.2816, 0.893, 0.2399, 0.9098, 0.4596, 0.893, 0.2816, 0.9098, 0.28, 0.942, 0.5914, 0.9098, 0.4596, 0.9098, 0.28, 0.08793, 0.1494, 0.3201, 0.1608, 0.08793, 0.1608, 0.08793, 0.1494, 0.3201, 0.1494, 0.3201, 0.1608, 0.2203, 0.1392, 0.3201, 0.1494, 0.08793, 0.1494, 0.08793, 0.1392, 0.2203, 0.1392, 0.08793, 0.1494, 0.2341, 0.1034, 0.294, 0.1126, 0.2203, 0.1392, 0.2203, 0.1392, 0.294, 0.1126, 0.3201, 0.1494, 0.2341, 0.1034, 0.2113, 0.07679, 0.294, 0.1126, 0.2113, 0.07679, 0.2959, 0.0212, 0.294, 0.1126, 0.08793, 0.07679, 0.2113, 0.07679, 0.2113, 0.1266, 0.08793, 0.07679, 0.2113, 0.1266, 0.08793, 0.1266, 0.2113, 0.1266, 0.2203, 0.1392, 0.08793, 0.1392, 0.08793, 0.1266, 0.2113, 0.1266, 0.08793, 0.1392, 0.8272, 0.8068, 0.8392, 0.8705, 0.7797, 0.8419, 0.942, 0.5914, 0.9098, 0.5426, 0.9098, 0.4596, 0.9311, 0.5914, 0.9251, 0.6192, 0.9098, 0.5426, 0.942, 0.5914, 0.9311, 0.5914, 0.9098, 0.5426, 0.9098, 0.6188, 0.893, 0.5426, 0.9098, 0.5426, 0.9098, 0.6188, 0.893, 0.6188, 0.893, 0.5426, 0.8833, 0.575, 0.8833, 0.5426, 0.893, 0.5426, 0.893, 0.6188, 0.8833, 0.575, 0.893, 0.5426, 0.9251, 0.6192, 0.9218, 0.6451, 0.9098, 0.6188, 0.9218, 0.6451, 0.7878, 0.6192, 0.9098, 0.6188, 0.9251, 0.6192, 0.9098, 0.6188, 0.9098, 0.5426, 0.6262, 0.7094, 0.6115, 0.6419, 0.6293, 0.5981, 0.7858, 0.6451, 0.7706, 0.7227, 0.7663, 0.5981, 0.7663, 0.5981, 0.6293, 0.5981, 0.6978, 0.5419, 0.7706, 0.7227, 0.6822, 0.7116, 0.7663, 0.5981, 0.6822, 0.7116, 0.6293, 0.5981, 0.7663, 0.5981, 0.6822, 0.7116, 0.6262, 0.7094, 0.6293, 0.5981, 0.7878, 0.6192, 0.893, 0.6188, 0.9098, 0.6188, 0.8833, 0.575, 0.8488, 0.5426, 0.8714, 0.5426, 0.8833, 0.575, 0.8714, 0.5426, 0.8833, 0.5426, 0.8833, 0.575, 0.8176, 0.5777, 0.8488, 0.5426, 0.8176, 0.5777, 0.8176, 0.5592, 0.8488, 0.5426, 0.8488, 0.5426, 0.8176, 0.5592, 0.797, 0.5129, 0.8488, 0.5426, 0.797, 0.5129, 0.8488, 0.4596, 0.8488, 0.4596, 0.797, 0.5129, 0.8488, 0.2816, 0.8488, 0.2816, 0.797, 0.5129, 0.797, 0.2093, 0.8488, 0.2399, 0.8488, 0.2816, 0.797, 0.2093, 0.8488, 0.2399, 0.797, 0.2093, 0.8488, 0.2039, 0.8488, 0.2039, 0.797, 0.2093, 0.8488, 0.1622, 0.8488, 0.1622, 0.797, 0.2093, 0.8488, 0.1303, 0.893, 0.6188, 0.7878, 0.6192, 0.8176, 0.5777, 0.893, 0.6188, 0.8176, 0.5777, 0.8833, 0.575, 0.6087, 0.09326, 0.5266, 0.09325, 0.5046, 0.005141, 0.6087, 0.09326, 0.5046, 0.005141, 0.7649, 0.005141, 0.7954, 0.5509, 0.7806, 0.5482, 0.7668, 0.5129, 0.7806, 0.5482, 0.7561, 0.5168, 0.7668, 0.5129, 0.7878, 0.6192, 0.7962, 0.5777, 0.8176, 0.5777, 0.7954, 0.5509, 0.7962, 0.5777, 0.7806, 0.5482, 0.7962, 0.5777, 0.7878, 0.6192, 0.7806, 0.5482, 0.5778, 0.5939, 0.5436, 0.5939, 0.5778, 0.5592, 0.5938, 0.09327, 0.5938, 0.5129, 0.5436, 0.09323, 0.5938, 0.5129, 0.5436, 0.5939, 0.5436, 0.09323, 0.5778, 0.5592, 0.5436, 0.5939, 0.5938, 0.5129, 0.5943, 0.5939, 0.5951, 0.5509, 0.6141, 0.5482, 0.6978, 0.5419, 0.6389, 0.5168, 0.7561, 0.5168, 0.6389, 0.5168, 0.6381, 0.4505, 0.7556, 0.4505, 0.7561, 0.5168, 0.6389, 0.5168, 0.7556, 0.4505, 0.6141, 0.5482, 0.5951, 0.5509, 0.6276, 0.5129, 0.6389, 0.5168, 0.6141, 0.5482, 0.6276, 0.5129, 0.7668, 0.5129, 0.7561, 0.5168, 0.7556, 0.4505, 0.6389, 0.5168, 0.6276, 0.5129, 0.6381, 0.4505, 0.7384, 0.3486, 0.654, 0.2803, 0.7384, 0.2803, 0.7384, 0.3486, 0.654, 0.3486, 0.654, 0.2803, 0.6452, 0.3671, 0.654, 0.3486, 0.7384, 0.3486, 0.7484, 0.3671, 0.6452, 0.3671, 0.7384, 0.3486, 0.7389, 0.264, 0.6671, 0.2197, 0.7268, 0.2197, 0.7389, 0.264, 0.6548, 0.264, 0.6671, 0.2197, 0.749, 0.2955, 0.7384, 0.2803, 0.7389, 0.264, 0.7384, 0.2803, 0.6548, 0.264, 0.7389, 0.264, 0.654, 0.2803, 0.6447, 0.2955, 0.6548, 0.264, 0.7384, 0.2803, 0.654, 0.2803, 0.6548, 0.264, 0.6112, 0.2955, 0.5938, 0.09327, 0.6087, 0.09326, 0.5938, 0.5129, 0.5938, 0.09327, 0.6112, 0.2955, 0.7668, 0.3067, 0.749, 0.2955, 0.7813, 0.2955, 0.7668, 0.3067, 0.7553, 0.3067, 0.749, 0.2955, 0.7389, 0.264, 0.7268, 0.2197, 0.7389, 0.1732, 0.7268, 0.2197, 0.6548, 0.1732, 0.7389, 0.1732, 0.7268, 0.2197, 0.6671, 0.2197, 0.6548, 0.1732, 0.7813, 0.2955, 0.749, 0.2955, 0.7389, 0.264, 0.7813, 0.2955, 0.7389, 0.264, 0.7389, 0.1732, 0.7813, 0.2955, 0.7389, 0.1732, 0.7649, 0.005141, 0.7553, 0.3067, 0.7484, 0.3671, 0.749, 0.2955, 0.7484, 0.3671, 0.7553, 0.3067, 0.7668, 0.3067, 0.7556, 0.4505, 0.7484, 0.3671, 0.7668, 0.3067, 0.7668, 0.5129, 0.7556, 0.4505, 0.7668, 0.3067, 0.7556, 0.4505, 0.6452, 0.3671, 0.7484, 0.3671, 0.7556, 0.4505, 0.6381, 0.4505, 0.6452, 0.3671, 0.6276, 0.3067, 0.6112, 0.2955, 0.6447, 0.2955, 0.6383, 0.3067, 0.6276, 0.3067, 0.6447, 0.2955, 0.6447, 0.2955, 0.6112, 0.2955, 0.6548, 0.264, 0.6548, 0.264, 0.6112, 0.2955, 0.6548, 0.1732, 0.6548, 0.1732, 0.6112, 0.2955, 0.6087, 0.09326, 0.6548, 0.1732, 0.6087, 0.09326, 0.7649, 0.005141, 0.6452, 0.3671, 0.6276, 0.3067, 0.6383, 0.3067, 0.6452, 0.3671, 0.6381, 0.4505, 0.6276, 0.3067, 0.6381, 0.4505, 0.6276, 0.5129, 0.6276, 0.3067, 0.6671, 0.2197, 0.6548, 0.264, 0.6548, 0.1732, 0.6452, 0.3671, 0.6383, 0.3067, 0.6447, 0.2955, 0.797, 0.5129, 0.7813, 0.2955, 0.797, 0.2093, 0.9191, 0.8705, 0.8272, 0.8068, 0.9211, 0.7014, 0.8272, 0.8068, 0.9191, 0.8705, 0.8392, 0.8705, 0.08793, 0.0062, 0.2113, 0.07679, 0.08793, 0.07679, 0.08793, 0.0062, 0.2959, 0.0212, 0.2113, 0.07679, 0.8176, 0.5592, 0.7962, 0.5777, 0.7954, 0.5509, 0.8176, 0.5777, 0.7962, 0.5777, 0.8176, 0.5592, 0.7954, 0.5509, 0.7668, 0.5129, 0.797, 0.5129, 0.8176, 0.5592, 0.7954, 0.5509, 0.797, 0.5129, 0.5943, 0.5939, 0.5778, 0.5939, 0.5778, 0.5592, 0.5943, 0.5939, 0.5778, 0.5592, 0.5951, 0.5509, 0.5951, 0.5509, 0.5778, 0.5592, 0.5938, 0.5129, 0.5951, 0.5509, 0.5938, 0.5129, 0.6276, 0.5129, 0.749, 0.2955, 0.7384, 0.3486, 0.7384, 0.2803, 0.7484, 0.3671, 0.7384, 0.3486, 0.749, 0.2955, 0.654, 0.3486, 0.6452, 0.3671, 0.6447, 0.2955, 0.654, 0.3486, 0.6447, 0.2955, 0.654, 0.2803, 0.6276, 0.3067, 0.6276, 0.5129, 0.6112, 0.2955, 0.6276, 0.5129, 0.5938, 0.5129, 0.6112, 0.2955, 0.797, 0.5129, 0.7668, 0.5129, 0.7813, 0.2955, 0.7668, 0.5129, 0.7668, 0.3067, 0.7813, 0.2955, 0.7389, 0.1732, 0.6548, 0.1732, 0.7649, 0.005141, 0.5943, 0.5939, 0.6078, 0.6215, 0.5778, 0.5939, 0.5234, 0.6215, 0.5436, 0.5939, 0.5778, 0.5939, 0.6078, 0.6215, 0.5234, 0.6215, 0.5778, 0.5939, 0.5234, 0.6215, 0.5266, 0.5939, 0.5436, 0.5939, 0.5436, 0.5939, 0.5266, 0.09325, 0.5436, 0.09323, 0.5436, 0.5939, 0.5266, 0.5939, 0.5266, 0.09325, 0.5266, 0.5939, 0.5024, 0.5939, 0.5266, 0.09325, 0.5266, 0.09325, 0.5024, 0.5939, 0.5024, 0.09536, 0.4231, 0.591, 0.4802, 0.5788, 0.4802, 0.6272, 0.3923, 0.6242, 0.4231, 0.591, 0.4802, 0.6272, 0.4666, 0.7, 0.4848, 0.6997, 0.4666, 0.8705, 0.4848, 0.6997, 0.4828, 0.8705, 0.4666, 0.8705, 0.4666, 0.7, 0.4666, 0.8705, 0.381, 0.8705, 0.381, 0.6696, 0.4666, 0.7, 0.381, 0.8705, 0.4771, 0.6843, 0.4666, 0.7, 0.381, 0.6696, 0.4771, 0.6843, 0.381, 0.6696, 0.4802, 0.6272, 0.381, 0.6696, 0.3923, 0.6242, 0.4802, 0.6272, 0.6208, 0.929, 0.6453, 0.9297, 0.6447, 0.9879, 0.5266, 0.09325, 0.5046, 0.09024, 0.5046, 0.005141, 0.6214, 0.9879, 0.6208, 0.929, 0.6447, 0.9879, 0.5892, 0.9294, 0.6208, 0.929, 0.6214, 0.9879, 0.5892, 0.9885, 0.5892, 0.9294, 0.6214, 0.9879, 0.4572, 0.09037, 0.4578, 0.004329, 0.4806, 0.005292, 0.4811, 0.09041, 0.4572, 0.09037, 0.4806, 0.005292, 0.5612, 0.9297, 0.5892, 0.9294, 0.5892, 0.9885, 0.5617, 0.9879, 0.5612, 0.9297, 0.5892, 0.9885, 0.5612, 0.9297, 0.5617, 0.9879, 0.3712, 0.9879, 0.3712, 0.9297, 0.5612, 0.9297, 0.3712, 0.9879, 0.4578, 0.004329, 0.3051, 0.09037, 0.3051, 0.004329, 0.4572, 0.09037, 0.3051, 0.09037, 0.4578, 0.004329, 0.5266, 0.09325, 0.6087, 0.09326, 0.5436, 0.09323, 0.6087, 0.09326, 0.5938, 0.09327, 0.5436, 0.09323, 0.7813, 0.2955, 0.7649, 0.005141, 0.797, 0.005141, 0.797, 0.2093, 0.7813, 0.2955, 0.797, 0.005141, 0.8488, 0.1303, 0.797, 0.2093, 0.797, 0.005141, 0.8488, 0.05719, 0.797, 0.005141, 0.8488, 0.005141, 0.8488, 0.08865, 0.8488, 0.1303, 0.797, 0.005141, 0.8488, 0.05719, 0.8488, 0.08865, 0.797, 0.005141, 0.5046, 0.09024, 0.4811, 0.09041, 0.5046, 0.005141, 0.4811, 0.09041, 0.4806, 0.005292, 0.5046, 0.005141, 0.4894, 0.2332, 0.497, 0.2489, 0.4743, 0.2231, 0.4743, 0.2231, 0.497, 0.2489, 0.2477, 0.2244, 0.08084, 0.1953, 0.08154, 0.2757, 0.05741, 0.1953, 0.1549, 0.2323, 0.1746, 0.23, 0.1214, 0.2607, 0.2197, 0.23, 0.2773, 0.4059, 0.1746, 0.23, 0.05741, 0.1953, 0.08154, 0.2757, 0.05741, 0.4059, 0.2477, 0.2244, 0.2773, 0.4059, 0.2197, 0.23, 0.1746, 0.23, 0.2773, 0.4059, 0.1214, 0.2607, 0.497, 0.2489, 0.497, 0.4059, 0.2477, 0.2244, 0.497, 0.4059, 0.2773, 0.4059, 0.2477, 0.2244, 0.9508, 0.09282, 0.9231, 0.09232, 0.9299, 0.08136, 0.9231, 0.09232, 0.9098, 0.1303, 0.9098, 0.005141, 0.9098, 0.28, 0.9098, 0.1303, 0.9231, 0.09232, 0.942, 0.5914, 0.9098, 0.28, 0.9231, 0.09232, 0.9508, 0.09282, 0.9508, 0.00534, 0.9556, 0.005141, 0.9556, 0.5914, 0.942, 0.5914, 0.9508, 0.09282, 0.9556, 0.5914, 0.9508, 0.09282, 0.9556, 0.005141, 0.942, 0.14, 0.942, 0.5914, 0.9231, 0.09232, 0.942, 0.5914, 0.942, 0.14, 0.9508, 0.09282, 0.9508, 0.09282, 0.942, 0.14, 0.9231, 0.09232, 0.9231, 0.00534, 0.9231, 0.09232, 0.9098, 0.005141, 0.1214, 0.2607, 0.2773, 0.4059, 0.05741, 0.4059, 0.08586, 0.2712, 0.1081, 0.2672, 0.08168, 0.2757, 0.1081, 0.2672, 0.1099, 0.2607, 0.1214, 0.2607, 0.1081, 0.2672, 0.1214, 0.2607, 0.05741, 0.4059, 0.08154, 0.2757, 0.1081, 0.2672, 0.05741, 0.4059, 0.9299, 0.08136, 0.9299, 0.00534, 0.9508, 0.00534, 0.9508, 0.09282, 0.9299, 0.08136, 0.9508, 0.00534, 0.9299, 0.08136, 0.9231, 0.00534, 0.9299, 0.00534, 0.9299, 0.08136, 0.9231, 0.09232, 0.9231, 0.00534, 0.9945, 0.5914, 0.9556, 0.005141, 0.9945, 0.005141, 0.9945, 0.5914, 0.9556, 0.5914, 0.9556, 0.005141, 0.2961, 0.1904, 0.4246, 0.1914, 0.4246, 0.2165, 0.2961, 0.1904, 0.4246, 0.2165, 0.08793, 0.2164, 0.08793, 0.1608, 0.2961, 0.1904, 0.08793, 0.2164, 0.0881, 0.161, 0.3201, 0.161, 0.2961, 0.1904, 0.3201, 0.161, 0.3201, 0.174, 0.2961, 0.1904, 0.9951, 0.8803, 0.8314, 0.9935, 0.8314, 0.8803, 0.9951, 0.9935, 0.8314, 0.9935, 0.9951, 0.8803, 0.05741, 0.1953, 0.05741, 0.4059, 0.007601, 0.4059, 0.007601, 0.1953, 0.05741, 0.1953, 0.007601, 0.4059, 0.286, 0.8106, 0.296, 0.8208, 0.3052, 0.7858, 0.296, 0.8208, 0.3142, 0.7945, 0.3052, 0.7858, 0.296, 0.8208, 0.3646, 0.8208, 0.3754, 0.7945, 0.3142, 0.7945, 0.296, 0.8208, 0.3754, 0.7945, 0.296, 0.4933, 0.286, 0.5028, 0.3142, 0.5166, 0.286, 0.5028, 0.3052, 0.5246, 0.3142, 0.5166, 0.3646, 0.4933, 0.3142, 0.5166, 0.3754, 0.5166, 0.3646, 0.4933, 0.296, 0.4933, 0.3142, 0.5166, 0.286, 0.8106, 0.3052, 0.7858, 0.286, 0.5028, 0.286, 0.5028, 0.3052, 0.7858, 0.3052, 0.5246, 0.3165, 0.5284, 0.3754, 0.782, 0.3754, 0.5284, 0.3165, 0.782, 0.3754, 0.782, 0.3165, 0.5284, 0.3165, 0.5284, 0.3754, 0.5284, 0.3754, 0.5166, 0.3142, 0.5166, 0.3165, 0.5284, 0.3754, 0.5166, 0.3165, 0.782, 0.3754, 0.7945, 0.3754, 0.782, 0.3142, 0.7945, 0.3754, 0.7945, 0.3165, 0.782, 0.3052, 0.7858, 0.3142, 0.7945, 0.3165, 0.782, 0.3052, 0.7858, 0.3165, 0.5284, 0.3052, 0.5246, 0.3052, 0.7858, 0.3165, 0.782, 0.3165, 0.5284, 0.3052, 0.5246, 0.3165, 0.5284, 0.3142, 0.5166, 0.2418, 0.9204, 0.312, 0.9204, 0.32, 0.9073, 0.2336, 0.9073, 0.2418, 0.9204, 0.32, 0.9073, 0.2418, 0.9204, 0.312, 0.9885, 0.312, 0.9204, 0.2418, 0.9885, 0.312, 0.9885, 0.2418, 0.9204, 0.2336, 0.9623, 0.2418, 0.9885, 0.2418, 0.9204, 0.2336, 0.9623, 0.2418, 0.9204, 0.2336, 0.9073, 0.312, 0.9204, 0.32, 0.9623, 0.32, 0.9073, 0.312, 0.9885, 0.32, 0.9623, 0.312, 0.9204, 0.32, 0.9623, 0.3646, 0.9885, 0.3646, 0.9623, 0.312, 0.9885, 0.3646, 0.9885, 0.32, 0.9623, 0.1209, 0.9885, 0.2418, 0.9885, 0.2336, 0.9623, 0.1157, 0.9623, 0.1209, 0.9885, 0.2336, 0.9623, 0.32, 0.9623, 0.3646, 0.9623, 0.32, 0.9073, 0.2336, 0.9073, 0.286, 0.8106, 0.1183, 0.7663, 0.1157, 0.9623, 0.2336, 0.9073, 0.1183, 0.7663, 0.1157, 0.9623, 0.2336, 0.9623, 0.2336, 0.9073, 0.09621, 0.9885, 0.1209, 0.9885, 0.1157, 0.9623, 0.02828, 0.9492, 0.1183, 0.7663, 0.02828, 0.7663, 0.02828, 0.9492, 0.1157, 0.9623, 0.1183, 0.7663, 0.006737, 0.9859, 0.1157, 0.9623, 0.02828, 0.9492, 0.006737, 0.9859, 0.09621, 0.9885, 0.1157, 0.9623, 0.04034, 0.737, 0.02828, 0.7663, 0.1314, 0.7359, 0.02828, 0.7663, 0.1183, 0.7663, 0.1314, 0.7359, 0.04034, 0.737, 0.1314, 0.7359, 0.1314, 0.6495, 0.04034, 0.737, 0.1314, 0.6495, 0.04034, 0.64, 0.04034, 0.64, 0.1314, 0.6495, 0.1497, 0.639, 0.04034, 0.64, 0.1497, 0.639, 0.04034, 0.5431, 0.04034, 0.5431, 0.1497, 0.639, 0.1497, 0.542, 0.04034, 0.5431, 0.1497, 0.542, 0.1314, 0.5316, 0.04034, 0.5431, 0.1314, 0.5316, 0.04034, 0.4666, 0.1314, 0.5316, 0.1314, 0.4666, 0.04034, 0.4666, 0.04034, 0.4666, 0.03562, 0.4155, 0.008833, 0.4155, 0.04034, 0.4666, 0.1314, 0.4666, 0.03562, 0.4155, 0.3884, 0.5535, 0.3884, 0.6033, 0.4343, 0.5535, 0.189, 0.4155, 0.2597, 0.4692, 0.2597, 0.4155, 0.189, 0.4692, 0.2597, 0.4692, 0.189, 0.4155, 0.4418, 0.5451, 0.4418, 0.4953, 0.396, 0.5451, 0.3922, 0.5372, 0.3922, 0.4874, 0.438, 0.4874, 0.2597, 0.4155, 0.2597, 0.4692, 0.33, 0.4155, 0.2597, 0.4692, 0.33, 0.4692, 0.33, 0.4155, 0.296, 0.4933, 0.3646, 0.4933, 0.33, 0.4692, 0.2597, 0.4692, 0.296, 0.4933, 0.33, 0.4692, 0.286, 0.5028, 0.296, 0.4933, 0.2597, 0.4692, 0.03562, 0.4155, 0.1314, 0.4666, 0.189, 0.4155, 0.1314, 0.4666, 0.189, 0.4692, 0.189, 0.4155, 0.189, 0.4692, 0.286, 0.5028, 0.2597, 0.4692, 0.1497, 0.542, 0.1497, 0.639, 0.286, 0.5028, 0.1183, 0.7663, 0.286, 0.8106, 0.1314, 0.7359, 0.1497, 0.639, 0.286, 0.8106, 0.286, 0.5028, 0.1314, 0.7359, 0.286, 0.8106, 0.1497, 0.639, 0.1314, 0.6495, 0.1314, 0.7359, 0.1497, 0.639, 0.1497, 0.542, 0.286, 0.5028, 0.189, 0.4692, 0.1314, 0.5316, 0.1497, 0.542, 0.1314, 0.4666, 0.1497, 0.542, 0.189, 0.4692, 0.1314, 0.4666, 0.7706, 0.7227, 0.6822, 0.7116, 0.7485, 0.7955, 0.6822, 0.7116, 0.6877, 0.7778, 0.7485, 0.7955, 0.6822, 0.7116, 0.6021, 0.8227, 0.6877, 0.7778, 0.6822, 0.7116, 0.5707, 0.8074, 0.6021, 0.8227, 0.8272, 0.8068, 0.7485, 0.7955, 0.7797, 0.8419, 0.8272, 0.8068, 0.7706, 0.7227, 0.7485, 0.7955, 0.6877, 0.7778, 0.6021, 0.8227, 0.6971, 0.8705, 0.7797, 0.8419, 0.7485, 0.7955, 0.6971, 0.8705, 0.7485, 0.7955, 0.6877, 0.7778, 0.6971, 0.8705, 0.5707, 0.8074, 0.5233, 0.8227, 0.6021, 0.8227, 0.5707, 0.8074, 0.5352, 0.8074, 0.5233, 0.8227, 0.5707, 0.8074, 0.5351, 0.7047, 0.5352, 0.8074, 0.6262, 0.7094, 0.5351, 0.7047, 0.5707, 0.8074, 0.6822, 0.7116, 0.6262, 0.7094, 0.5707, 0.8074, 0.2341, 0.1034, 0.2113, 0.1266, 0.2203, 0.1392, 0.2341, 0.1034, 0.2113, 0.07679, 0.2113, 0.1266, 0.8258, 0.7014, 0.9211, 0.7014, 0.9218, 0.6451, 0.8258, 0.7014, 0.9218, 0.6451, 0.7858, 0.6451, 0.7858, 0.6451, 0.9218, 0.6451, 0.7878, 0.6192, 0.7706, 0.7227, 0.8272, 0.8068, 0.8258, 0.7014, 0.8258, 0.7014, 0.8272, 0.8068, 0.9211, 0.7014, 0.7706, 0.7227, 0.8258, 0.7014, 0.7858, 0.6451, 0.7858, 0.6451, 0.7878, 0.6192, 0.7663, 0.5981, 0.7663, 0.5981, 0.7806, 0.5482, 0.7561, 0.5168, 0.7663, 0.5981, 0.7878, 0.6192, 0.7806, 0.5482, 0.6078, 0.6215, 0.6115, 0.6419, 0.6293, 0.5981, 0.6141, 0.5482, 0.6293, 0.5981, 0.6389, 0.5168, 0.6078, 0.6215, 0.6293, 0.5981, 0.6141, 0.5482, 0.6293, 0.5981, 0.6978, 0.5419, 0.6389, 0.5168, 0.6978, 0.5419, 0.7663, 0.5981, 0.7561, 0.5168, 0.5351, 0.7047, 0.6262, 0.7094, 0.6115, 0.6419, 0.5351, 0.7047, 0.6115, 0.6419, 0.5312, 0.6407, 0.5312, 0.6407, 0.6115, 0.6419, 0.6078, 0.6215, 0.4666, 0.7, 0.4848, 0.6997, 0.4771, 0.6843, 0.5234, 0.6215, 0.5312, 0.6407, 0.6078, 0.6215, 0.5943, 0.5939, 0.6078, 0.6215, 0.6141, 0.5482, 0.5352, 0.8074, 0.5351, 0.7047, 0.4848, 0.6997, 0.4828, 0.8705, 0.5233, 0.8227, 0.4848, 0.6997, 0.5233, 0.8227, 0.5352, 0.8074, 0.4848, 0.6997, 0.8488, 0.5426, 0.8576, 0.5426, 0.8488, 0.4596, 0.8488, 0.4596, 0.8576, 0.5426, 0.8576, 0.4596, 0.8576, 0.5426, 0.8714, 0.5426, 0.8576, 0.4596, 0.8576, 0.4596, 0.8714, 0.5426, 0.8714, 0.4596, 0.4852, 0.6839, 0.5273, 0.6746, 0.488, 0.6051, 0.5273, 0.6746, 0.4852, 0.6839, 0.488, 0.6051, 0.8714, 0.5426, 0.893, 0.5426, 0.8714, 0.4596, 0.8714, 0.4596, 0.893, 0.5426, 0.893, 0.4596, 0.893, 0.4596, 0.9098, 0.5426, 0.9098, 0.4596, 0.893, 0.5426, 0.9098, 0.5426, 0.893, 0.4596, 0.4881, 0.4178, 0.4114, 0.4178, 0.4881, 0.5442, 0.4114, 0.4178, 0.4881, 0.4178, 0.4881, 0.5442, 0.8488, 0.2816, 0.8576, 0.2816, 0.8488, 0.2399, 0.8488, 0.2399, 0.8576, 0.2816, 0.8576, 0.2399, 0.8576, 0.2816, 0.8714, 0.2816, 0.8576, 0.2399, 0.8576, 0.2399, 0.8714, 0.2816, 0.8714, 0.2399, 0.4852, 0.6839, 0.5273, 0.6746, 0.488, 0.6051, 0.5273, 0.6746, 0.4852, 0.6839, 0.488, 0.6051, 0.8714, 0.2816, 0.893, 0.2816, 0.8714, 0.2399, 0.8714, 0.2399, 0.893, 0.2816, 0.893, 0.2399, 0.4881, 0.4178, 0.4114, 0.4178, 0.4881, 0.5442, 0.4114, 0.4178, 0.4881, 0.4178, 0.4881, 0.5442, 0.8488, 0.2039, 0.8576, 0.2039, 0.8488, 0.1622, 0.8488, 0.1622, 0.8576, 0.2039, 0.8576, 0.1622, 0.8576, 0.2039, 0.8714, 0.2039, 0.8576, 0.1622, 0.8576, 0.1622, 0.8714, 0.2039, 0.8714, 0.1622, 0.4852, 0.6839, 0.5273, 0.6746, 0.488, 0.6051, 0.5273, 0.6746, 0.4852, 0.6839, 0.488, 0.6051, 0.8714, 0.2039, 0.893, 0.2039, 0.8714, 0.1622, 0.8714, 0.1622, 0.893, 0.2039, 0.893, 0.1622, 0.4881, 0.4178, 0.4114, 0.4178, 0.4881, 0.5442, 0.4114, 0.4178, 0.4881, 0.4178, 0.4881, 0.5442, 0.8488, 0.1303, 0.8576, 0.1303, 0.8488, 0.08865, 0.8488, 0.08865, 0.8576, 0.1303, 0.8576, 0.08865, 0.8576, 0.1303, 0.8714, 0.1303, 0.8576, 0.08865, 0.8576, 0.08865, 0.8714, 0.1303, 0.8714, 0.08865, 0.4852, 0.6839, 0.5273, 0.6746, 0.488, 0.6051, 0.5273, 0.6746, 0.4852, 0.6839, 0.488, 0.6051, 0.8714, 0.1303, 0.893, 0.1303, 0.8714, 0.08865, 0.8714, 0.08865, 0.893, 0.1303, 0.893, 0.08865, 0.4881, 0.4178, 0.4114, 0.4178, 0.4881, 0.5442, 0.4114, 0.4178, 0.4881, 0.4178, 0.4881, 0.5442, 0.8488, 0.05719, 0.8576, 0.05719, 0.8488, 0.005141, 0.8576, 0.05719, 0.8576, 0.01555, 0.8488, 0.005141, 0.8576, 0.05719, 0.8714, 0.05719, 0.8576, 0.01555, 0.8576, 0.01555, 0.8714, 0.05719, 0.8714, 0.005141, 0.4852, 0.6839, 0.5273, 0.6746, 0.488, 0.6051, 0.4695, 0.2041, 0.4886, 0.1084, 0.355, 0.1233, 0.8714, 0.05719, 0.893, 0.05719, 0.8714, 0.005141, 0.8714, 0.005141, 0.893, 0.05719, 0.9098, 0.005141, 0.4114, 0.4178, 0.4881, 0.4178, 0.4881, 0.5442, 0.8833, 0.4596, 0.893, 0.4596, 0.8833, 0.2816, 0.8833, 0.2816, 0.893, 0.4596, 0.893, 0.2816, 0.8833, 0.2039, 0.8833, 0.2399, 0.893, 0.2039, 0.8833, 0.2399, 0.893, 0.2399, 0.893, 0.2039, 0.8833, 0.1303, 0.8833, 0.1622, 0.893, 0.1303, 0.8833, 0.1622, 0.893, 0.1622, 0.893, 0.1303, 0.8833, 0.05719, 0.8833, 0.08865, 0.893, 0.05719, 0.8833, 0.08865, 0.893, 0.08865, 0.893, 0.05719, 0.8488, 0.4596, 0.8714, 0.4596, 0.8488, 0.2816, 0.8714, 0.4596, 0.8833, 0.4596, 0.8833, 0.2816, 0.8714, 0.2816, 0.8714, 0.4596, 0.8833, 0.2816, 0.8488, 0.2816, 0.8714, 0.4596, 0.8714, 0.2816, 0.8488, 0.2399, 0.8714, 0.2399, 0.8488, 0.2039, 0.8714, 0.2399, 0.8833, 0.2399, 0.8833, 0.2039, 0.8714, 0.2039, 0.8714, 0.2399, 0.8833, 0.2039, 0.8488, 0.2039, 0.8714, 0.2399, 0.8714, 0.2039, 0.8488, 0.1622, 0.8714, 0.1622, 0.8488, 0.1303, 0.8714, 0.1622, 0.8833, 0.1622, 0.8833, 0.1303, 0.8714, 0.1303, 0.8714, 0.1622, 0.8833, 0.1303, 0.8488, 0.1303, 0.8714, 0.1622, 0.8714, 0.1303, 0.8488, 0.08865, 0.8714, 0.08865, 0.8488, 0.05719, 0.8714, 0.08865, 0.8833, 0.08865, 0.8833, 0.05719, 0.8714, 0.05719, 0.8714, 0.08865, 0.8833, 0.05719, 0.8488, 0.05719, 0.8714, 0.08865, 0.8714, 0.05719, 0.893, 0.05719, 0.9098, 0.1303, 0.9098, 0.005141, 0.893, 0.08865, 0.9098, 0.1303, 0.893, 0.05719, 0.893, 0.1303, 0.9098, 0.1303, 0.893, 0.08865, 0.893, 0.1303, 0.893, 0.1622, 0.9098, 0.1303, 0.893, 0.4596, 0.9098, 0.4596, 0.893, 0.2816, 0.893, 0.1622, 0.893, 0.2039, 0.9098, 0.1303, 0.893, 0.2039, 0.9098, 0.28, 0.9098, 0.1303, 0.893, 0.2399, 0.9098, 0.28, 0.893, 0.2039, 0.893, 0.2816, 0.9098, 0.28, 0.893, 0.2399, 0.893, 0.2816, 0.9098, 0.4596, 0.9098, 0.28, 0.9098, 0.4596, 0.942, 0.5914, 0.9098, 0.28, 0.3201, 0.1608, 0.08793, 0.1494, 0.08793, 0.1608, 0.3201, 0.1494, 0.08793, 0.1494, 0.3201, 0.1608, 0.3201, 0.1494, 0.2203, 0.1392, 0.08793, 0.1494, 0.2203, 0.1392, 0.08793, 0.1392, 0.08793, 0.1494, 0.294, 0.1126, 0.2341, 0.1034, 0.2203, 0.1392, 0.294, 0.1126, 0.2203, 0.1392, 0.3201, 0.1494, 0.2113, 0.07679, 0.2341, 0.1034, 0.294, 0.1126, 0.2959, 0.0212, 0.2113, 0.07679, 0.294, 0.1126, 0.2113, 0.07679, 0.08793, 0.07679, 0.2113, 0.1266, 0.2113, 0.1266, 0.08793, 0.07679, 0.08793, 0.1266, 0.2203, 0.1392, 0.2113, 0.1266, 0.08793, 0.1392, 0.2113, 0.1266, 0.08793, 0.1266, 0.08793, 0.1392, 0.8392, 0.8705, 0.8272, 0.8068, 0.7797, 0.8419, 0.9098, 0.5426, 0.942, 0.5914, 0.9098, 0.4596, 0.9251, 0.6192, 0.9311, 0.5914, 0.9098, 0.5426, 0.9311, 0.5914, 0.942, 0.5914, 0.9098, 0.5426, 0.893, 0.5426, 0.9098, 0.6188, 0.9098, 0.5426, 0.893, 0.6188, 0.9098, 0.6188, 0.893, 0.5426, 0.8833, 0.5426, 0.8833, 0.575, 0.893, 0.5426, 0.8833, 0.575, 0.893, 0.6188, 0.893, 0.5426, 0.9218, 0.6451, 0.9251, 0.6192, 0.9098, 0.6188, 0.7878, 0.6192, 0.9218, 0.6451, 0.9098, 0.6188, 0.9098, 0.6188, 0.9251, 0.6192, 0.9098, 0.5426, 0.6115, 0.6419, 0.6262, 0.7094, 0.6293, 0.5981, 0.7706, 0.7227, 0.7858, 0.6451, 0.7663, 0.5981, 0.6293, 0.5981, 0.7663, 0.5981, 0.6978, 0.5419, 0.6822, 0.7116, 0.7706, 0.7227, 0.7663, 0.5981, 0.6293, 0.5981, 0.6822, 0.7116, 0.7663, 0.5981, 0.6262, 0.7094, 0.6822, 0.7116, 0.6293, 0.5981, 0.893, 0.6188, 0.7878, 0.6192, 0.9098, 0.6188, 0.8488, 0.5426, 0.8833, 0.575, 0.8714, 0.5426, 0.8714, 0.5426, 0.8833, 0.575, 0.8833, 0.5426, 0.8176, 0.5777, 0.8833, 0.575, 0.8488, 0.5426, 0.8176, 0.5592, 0.8176, 0.5777, 0.8488, 0.5426, 0.8176, 0.5592, 0.8488, 0.5426, 0.797, 0.5129, 0.797, 0.5129, 0.8488, 0.5426, 0.8488, 0.4596, 0.797, 0.5129, 0.8488, 0.4596, 0.8488, 0.2816, 0.797, 0.5129, 0.8488, 0.2816, 0.797, 0.2093, 0.8488, 0.2816, 0.8488, 0.2399, 0.797, 0.2093, 0.797, 0.2093, 0.8488, 0.2399, 0.8488, 0.2039, 0.797, 0.2093, 0.8488, 0.2039, 0.8488, 0.1622, 0.797, 0.2093, 0.8488, 0.1622, 0.8488, 0.1303, 0.7878, 0.6192, 0.893, 0.6188, 0.8176, 0.5777, 0.8176, 0.5777, 0.893, 0.6188, 0.8833, 0.575, 0.5266, 0.09325, 0.6087, 0.09326, 0.5046, 0.005141, 0.5046, 0.005141, 0.6087, 0.09326, 0.7649, 0.005141, 0.7806, 0.5482, 0.7954, 0.5509, 0.7668, 0.5129, 0.7561, 0.5168, 0.7806, 0.5482, 0.7668, 0.5129, 0.7962, 0.5777, 0.7878, 0.6192, 0.8176, 0.5777, 0.7962, 0.5777, 0.7954, 0.5509, 0.7806, 0.5482, 0.7878, 0.6192, 0.7962, 0.5777, 0.7806, 0.5482, 0.5436, 0.5939, 0.5778, 0.5939, 0.5778, 0.5592, 0.5938, 0.5129, 0.5938, 0.09327, 0.5436, 0.09323, 0.5436, 0.5939, 0.5938, 0.5129, 0.5436, 0.09323, 0.5436, 0.5939, 0.5778, 0.5592, 0.5938, 0.5129, 0.5951, 0.5509, 0.5943, 0.5939, 0.6141, 0.5482, 0.6389, 0.5168, 0.6978, 0.5419, 0.7561, 0.5168, 0.6381, 0.4505, 0.6389, 0.5168, 0.7556, 0.4505, 0.6389, 0.5168, 0.7561, 0.5168, 0.7556, 0.4505, 0.5951, 0.5509, 0.6141, 0.5482, 0.6276, 0.5129, 0.6141, 0.5482, 0.6389, 0.5168, 0.6276, 0.5129, 0.7561, 0.5168, 0.7668, 0.5129, 0.7556, 0.4505, 0.6276, 0.5129, 0.6389, 0.5168, 0.6381, 0.4505, 0.654, 0.2803, 0.7384, 0.3486, 0.7384, 0.2803, 0.654, 0.3486, 0.7384, 0.3486, 0.654, 0.2803, 0.654, 0.3486, 0.6452, 0.3671, 0.7384, 0.3486, 0.6452, 0.3671, 0.7484, 0.3671, 0.7384, 0.3486, 0.6671, 0.2197, 0.7389, 0.264, 0.7268, 0.2197, 0.6548, 0.264, 0.7389, 0.264, 0.6671, 0.2197, 0.7384, 0.2803, 0.749, 0.2955, 0.7389, 0.264, 0.6548, 0.264, 0.7384, 0.2803, 0.7389, 0.264, 0.6447, 0.2955, 0.654, 0.2803, 0.6548, 0.264, 0.654, 0.2803, 0.7384, 0.2803, 0.6548, 0.264, 0.5938, 0.09327, 0.6112, 0.2955, 0.6087, 0.09326, 0.5938, 0.09327, 0.5938, 0.5129, 0.6112, 0.2955, 0.749, 0.2955, 0.7668, 0.3067, 0.7813, 0.2955, 0.7553, 0.3067, 0.7668, 0.3067, 0.749, 0.2955, 0.7268, 0.2197, 0.7389, 0.264, 0.7389, 0.1732, 0.6548, 0.1732, 0.7268, 0.2197, 0.7389, 0.1732, 0.6671, 0.2197, 0.7268, 0.2197, 0.6548, 0.1732, 0.749, 0.2955, 0.7813, 0.2955, 0.7389, 0.264, 0.7389, 0.264, 0.7813, 0.2955, 0.7389, 0.1732, 0.7389, 0.1732, 0.7813, 0.2955, 0.7649, 0.005141, 0.7484, 0.3671, 0.7553, 0.3067, 0.749, 0.2955, 0.7553, 0.3067, 0.7484, 0.3671, 0.7668, 0.3067, 0.7484, 0.3671, 0.7556, 0.4505, 0.7668, 0.3067, 0.7556, 0.4505, 0.7668, 0.5129, 0.7668, 0.3067, 0.6452, 0.3671, 0.7556, 0.4505, 0.7484, 0.3671, 0.6381, 0.4505, 0.7556, 0.4505, 0.6452, 0.3671, 0.6112, 0.2955, 0.6276, 0.3067, 0.6447, 0.2955, 0.6276, 0.3067, 0.6383, 0.3067, 0.6447, 0.2955, 0.6112, 0.2955, 0.6447, 0.2955, 0.6548, 0.264, 0.6112, 0.2955, 0.6548, 0.264, 0.6548, 0.1732, 0.6112, 0.2955, 0.6548, 0.1732, 0.6087, 0.09326, 0.6087, 0.09326, 0.6548, 0.1732, 0.7649, 0.005141, 0.6276, 0.3067, 0.6452, 0.3671, 0.6383, 0.3067, 0.6381, 0.4505, 0.6452, 0.3671, 0.6276, 0.3067, 0.6276, 0.5129, 0.6381, 0.4505, 0.6276, 0.3067, 0.6548, 0.264, 0.6671, 0.2197, 0.6548, 0.1732, 0.6383, 0.3067, 0.6452, 0.3671, 0.6447, 0.2955, 0.7813, 0.2955, 0.797, 0.5129, 0.797, 0.2093, 0.8272, 0.8068, 0.9191, 0.8705, 0.9211, 0.7014, 0.9191, 0.8705, 0.8272, 0.8068, 0.8392, 0.8705, 0.2113, 0.07679, 0.08793, 0.0062, 0.08793, 0.07679, 0.2959, 0.0212, 0.08793, 0.0062, 0.2113, 0.07679, 0.7962, 0.5777, 0.8176, 0.5592, 0.7954, 0.5509, 0.7962, 0.5777, 0.8176, 0.5777, 0.8176, 0.5592, 0.7668, 0.5129, 0.7954, 0.5509, 0.797, 0.5129, 0.7954, 0.5509, 0.8176, 0.5592, 0.797, 0.5129, 0.5778, 0.5939, 0.5943, 0.5939, 0.5778, 0.5592, 0.5778, 0.5592, 0.5943, 0.5939, 0.5951, 0.5509, 0.5778, 0.5592, 0.5951, 0.5509, 0.5938, 0.5129, 0.5938, 0.5129, 0.5951, 0.5509, 0.6276, 0.5129, 0.7384, 0.3486, 0.749, 0.2955, 0.7384, 0.2803, 0.7384, 0.3486, 0.7484, 0.3671, 0.749, 0.2955, 0.6452, 0.3671, 0.654, 0.3486, 0.6447, 0.2955, 0.6447, 0.2955, 0.654, 0.3486, 0.654, 0.2803, 0.6276, 0.5129, 0.6276, 0.3067, 0.6112, 0.2955, 0.5938, 0.5129, 0.6276, 0.5129, 0.6112, 0.2955, 0.7668, 0.5129, 0.797, 0.5129, 0.7813, 0.2955, 0.7668, 0.3067, 0.7668, 0.5129, 0.7813, 0.2955, 0.6548, 0.1732, 0.7389, 0.1732, 0.7649, 0.005141, 0.6078, 0.6215, 0.5943, 0.5939, 0.5778, 0.5939, 0.5436, 0.5939, 0.5234, 0.6215, 0.5778, 0.5939, 0.5234, 0.6215, 0.6078, 0.6215, 0.5778, 0.5939, 0.5266, 0.5939, 0.5234, 0.6215, 0.5436, 0.5939, 0.5266, 0.09325, 0.5436, 0.5939, 0.5436, 0.09323, 0.5266, 0.5939, 0.5436, 0.5939, 0.5266, 0.09325, 0.5024, 0.5939, 0.5266, 0.5939, 0.5266, 0.09325, 0.5024, 0.5939, 0.5266, 0.09325, 0.5024, 0.09536, 0.4802, 0.5788, 0.4231, 0.591, 0.4802, 0.6272, 0.4231, 0.591, 0.3923, 0.6242, 0.4802, 0.6272, 0.4848, 0.6997, 0.4666, 0.7, 0.4666, 0.8705, 0.4828, 0.8705, 0.4848, 0.6997, 0.4666, 0.8705, 0.4666, 0.8705, 0.4666, 0.7, 0.381, 0.8705, 0.4666, 0.7, 0.381, 0.6696, 0.381, 0.8705, 0.4666, 0.7, 0.4771, 0.6843, 0.381, 0.6696, 0.381, 0.6696, 0.4771, 0.6843, 0.4802, 0.6272, 0.3923, 0.6242, 0.381, 0.6696, 0.4802, 0.6272, 0.6453, 0.9297, 0.6208, 0.929, 0.6447, 0.9879, 0.5046, 0.09024, 0.5266, 0.09325, 0.5046, 0.005141, 0.6208, 0.929, 0.6214, 0.9879, 0.6447, 0.9879, 0.6208, 0.929, 0.5892, 0.9294, 0.6214, 0.9879, 0.5892, 0.9294, 0.5892, 0.9885, 0.6214, 0.9879, 0.4578, 0.004329, 0.4572, 0.09037, 0.4806, 0.005292, 0.4572, 0.09037, 0.4811, 0.09041, 0.4806, 0.005292, 0.5892, 0.9294, 0.5612, 0.9297, 0.5892, 0.9885, 0.5612, 0.9297, 0.5617, 0.9879, 0.5892, 0.9885, 0.5617, 0.9879, 0.5612, 0.9297, 0.3712, 0.9879, 0.5612, 0.9297, 0.3712, 0.9297, 0.3712, 0.9879, 0.3051, 0.09037, 0.4578, 0.004329, 0.3051, 0.004329, 0.3051, 0.09037, 0.4572, 0.09037, 0.4578, 0.004329, 0.6087, 0.09326, 0.5266, 0.09325, 0.5436, 0.09323, 0.5938, 0.09327, 0.6087, 0.09326, 0.5436, 0.09323, 0.7649, 0.005141, 0.7813, 0.2955, 0.797, 0.005141, 0.7813, 0.2955, 0.797, 0.2093, 0.797, 0.005141, 0.797, 0.2093, 0.8488, 0.1303, 0.797, 0.005141, 0.797, 0.005141, 0.8488, 0.05719, 0.8488, 0.005141, 0.8488, 0.1303, 0.8488, 0.08865, 0.797, 0.005141, 0.8488, 0.08865, 0.8488, 0.05719, 0.797, 0.005141, 0.4811, 0.09041, 0.5046, 0.09024, 0.5046, 0.005141, 0.4806, 0.005292, 0.4811, 0.09041, 0.5046, 0.005141, 0.497, 0.2489, 0.4894, 0.2332, 0.4743, 0.2231, 0.497, 0.2489, 0.4743, 0.2231, 0.2477, 0.2244, 0.08154, 0.2757, 0.08084, 0.1953, 0.05741, 0.1953, 0.1746, 0.23, 0.1549, 0.2323, 0.1214, 0.2607, 0.2773, 0.4059, 0.2197, 0.23, 0.1746, 0.23, 0.08154, 0.2757, 0.05741, 0.1953, 0.05741, 0.4059, 0.2773, 0.4059, 0.2477, 0.2244, 0.2197, 0.23, 0.2773, 0.4059, 0.1746, 0.23, 0.1214, 0.2607, 0.497, 0.4059, 0.497, 0.2489, 0.2477, 0.2244, 0.2773, 0.4059, 0.497, 0.4059, 0.2477, 0.2244, 0.9231, 0.09232, 0.9508, 0.09282, 0.9299, 0.08136, 0.9098, 0.1303, 0.9231, 0.09232, 0.9098, 0.005141, 0.9098, 0.1303, 0.9098, 0.28, 0.9231, 0.09232, 0.9098, 0.28, 0.942, 0.5914, 0.9231, 0.09232, 0.9508, 0.00534, 0.9508, 0.09282, 0.9556, 0.005141, 0.942, 0.5914, 0.9556, 0.5914, 0.9508, 0.09282, 0.9508, 0.09282, 0.9556, 0.5914, 0.9556, 0.005141, 0.942, 0.5914, 0.942, 0.14, 0.9231, 0.09232, 0.942, 0.14, 0.942, 0.5914, 0.9508, 0.09282, 0.942, 0.14, 0.9508, 0.09282, 0.9231, 0.09232, 0.9231, 0.09232, 0.9231, 0.00534, 0.9098, 0.005141, 0.2773, 0.4059, 0.1214, 0.2607, 0.05741, 0.4059, 0.1081, 0.2672, 0.08586, 0.2712, 0.08168, 0.2757, 0.1099, 0.2607, 0.1081, 0.2672, 0.1214, 0.2607, 0.1214, 0.2607, 0.1081, 0.2672, 0.05741, 0.4059, 0.1081, 0.2672, 0.08154, 0.2757, 0.05741, 0.4059, 0.9299, 0.00534, 0.9299, 0.08136, 0.9508, 0.00534, 0.9299, 0.08136, 0.9508, 0.09282, 0.9508, 0.00534, 0.9231, 0.00534, 0.9299, 0.08136, 0.9299, 0.00534, 0.9231, 0.09232, 0.9299, 0.08136, 0.9231, 0.00534, 0.9556, 0.005141, 0.9945, 0.5914, 0.9945, 0.005141, 0.9556, 0.5914, 0.9945, 0.5914, 0.9556, 0.005141, 0.4246, 0.1914, 0.2961, 0.1904, 0.4246, 0.2165, 0.4246, 0.2165, 0.2961, 0.1904, 0.08793, 0.2164, 0.2961, 0.1904, 0.08793, 0.1608, 0.08793, 0.2164, 0.3201, 0.161, 0.0881, 0.161, 0.2961, 0.1904, 0.3201, 0.174, 0.3201, 0.161, 0.2961, 0.1904, 0.8314, 0.9935, 0.9951, 0.8803, 0.8314, 0.8803, 0.8314, 0.9935, 0.9951, 0.9935, 0.9951, 0.8803, 0.05741, 0.4059, 0.05741, 0.1953, 0.007601, 0.4059, 0.05741, 0.1953, 0.007601, 0.1953, 0.007601, 0.4059, 0.296, 0.8208, 0.286, 0.8106, 0.3052, 0.7858, 0.3142, 0.7945, 0.296, 0.8208, 0.3052, 0.7858, 0.3646, 0.8208, 0.296, 0.8208, 0.3754, 0.7945, 0.296, 0.8208, 0.3142, 0.7945, 0.3754, 0.7945, 0.286, 0.5028, 0.296, 0.4933, 0.3142, 0.5166, 0.3052, 0.5246, 0.286, 0.5028, 0.3142, 0.5166, 0.3142, 0.5166, 0.3646, 0.4933, 0.3754, 0.5166, 0.296, 0.4933, 0.3646, 0.4933, 0.3142, 0.5166, 0.3052, 0.7858, 0.286, 0.8106, 0.286, 0.5028, 0.3052, 0.7858, 0.286, 0.5028, 0.3052, 0.5246, 0.3754, 0.782, 0.3165, 0.5284, 0.3754, 0.5284, 0.3754, 0.782, 0.3165, 0.782, 0.3165, 0.5284, 0.3754, 0.5284, 0.3165, 0.5284, 0.3754, 0.5166, 0.3165, 0.5284, 0.3142, 0.5166, 0.3754, 0.5166, 0.3754, 0.7945, 0.3165, 0.782, 0.3754, 0.782, 0.3754, 0.7945, 0.3142, 0.7945, 0.3165, 0.782, 0.3142, 0.7945, 0.3052, 0.7858, 0.3165, 0.782, 0.3165, 0.5284, 0.3052, 0.7858, 0.3052, 0.5246, 0.3165, 0.782, 0.3052, 0.7858, 0.3165, 0.5284, 0.3165, 0.5284, 0.3052, 0.5246, 0.3142, 0.5166, 0.312, 0.9204, 0.2418, 0.9204, 0.32, 0.9073, 0.2418, 0.9204, 0.2336, 0.9073, 0.32, 0.9073, 0.312, 0.9885, 0.2418, 0.9204, 0.312, 0.9204, 0.312, 0.9885, 0.2418, 0.9885, 0.2418, 0.9204, 0.2418, 0.9885, 0.2336, 0.9623, 0.2418, 0.9204, 0.2418, 0.9204, 0.2336, 0.9623, 0.2336, 0.9073, 0.32, 0.9623, 0.312, 0.9204, 0.32, 0.9073, 0.32, 0.9623, 0.312, 0.9885, 0.312, 0.9204, 0.3646, 0.9885, 0.32, 0.9623, 0.3646, 0.9623, 0.3646, 0.9885, 0.312, 0.9885, 0.32, 0.9623, 0.2418, 0.9885, 0.1209, 0.9885, 0.2336, 0.9623, 0.1209, 0.9885, 0.1157, 0.9623, 0.2336, 0.9623, 0.3646, 0.9623, 0.32, 0.9623, 0.32, 0.9073, 0.286, 0.8106, 0.2336, 0.9073, 0.1183, 0.7663, 0.2336, 0.9073, 0.1157, 0.9623, 0.1183, 0.7663, 0.2336, 0.9623, 0.1157, 0.9623, 0.2336, 0.9073, 0.1209, 0.9885, 0.09621, 0.9885, 0.1157, 0.9623, 0.1183, 0.7663, 0.02828, 0.9492, 0.02828, 0.7663, 0.1157, 0.9623, 0.02828, 0.9492, 0.1183, 0.7663, 0.1157, 0.9623, 0.006737, 0.9859, 0.02828, 0.9492, 0.09621, 0.9885, 0.006737, 0.9859, 0.1157, 0.9623, 0.02828, 0.7663, 0.04034, 0.737, 0.1314, 0.7359, 0.1183, 0.7663, 0.02828, 0.7663, 0.1314, 0.7359, 0.1314, 0.7359, 0.04034, 0.737, 0.1314, 0.6495, 0.1314, 0.6495, 0.04034, 0.737, 0.04034, 0.64, 0.1314, 0.6495, 0.04034, 0.64, 0.1497, 0.639, 0.1497, 0.639, 0.04034, 0.64, 0.04034, 0.5431, 0.1497, 0.639, 0.04034, 0.5431, 0.1497, 0.542, 0.1497, 0.542, 0.04034, 0.5431, 0.1314, 0.5316, 0.1314, 0.5316, 0.04034, 0.5431, 0.04034, 0.4666, 0.1314, 0.4666, 0.1314, 0.5316, 0.04034, 0.4666, 0.03562, 0.4155, 0.04034, 0.4666, 0.008833, 0.4155, 0.1314, 0.4666, 0.04034, 0.4666, 0.03562, 0.4155, 0.3884, 0.6033, 0.3884, 0.5535, 0.4343, 0.5535, 0.2597, 0.4692, 0.189, 0.4155, 0.2597, 0.4155, 0.2597, 0.4692, 0.189, 0.4692, 0.189, 0.4155, 0.4418, 0.4953, 0.4418, 0.5451, 0.396, 0.5451, 0.3922, 0.4874, 0.3922, 0.5372, 0.438, 0.4874, 0.2597, 0.4692, 0.2597, 0.4155, 0.33, 0.4155, 0.33, 0.4692, 0.2597, 0.4692, 0.33, 0.4155, 0.3646, 0.4933, 0.296, 0.4933, 0.33, 0.4692, 0.296, 0.4933, 0.2597, 0.4692, 0.33, 0.4692, 0.296, 0.4933, 0.286, 0.5028, 0.2597, 0.4692, 0.1314, 0.4666, 0.03562, 0.4155, 0.189, 0.4155, 0.189, 0.4692, 0.1314, 0.4666, 0.189, 0.4155, 0.286, 0.5028, 0.189, 0.4692, 0.2597, 0.4692, 0.1497, 0.639, 0.1497, 0.542, 0.286, 0.5028, 0.286, 0.8106, 0.1183, 0.7663, 0.1314, 0.7359, 0.286, 0.8106, 0.1497, 0.639, 0.286, 0.5028, 0.286, 0.8106, 0.1314, 0.7359, 0.1497, 0.639, 0.1314, 0.7359, 0.1314, 0.6495, 0.1497, 0.639, 0.286, 0.5028, 0.1497, 0.542, 0.189, 0.4692, 0.1497, 0.542, 0.1314, 0.5316, 0.1314, 0.4666, 0.189, 0.4692, 0.1497, 0.542, 0.1314, 0.4666, 0.2923, 0.8257, 0.3646, 0.8257, 0.296, 0.8208, 0.296, 0.8208, 0.3646, 0.8257, 0.3646, 0.8208, 0.3646, 0.8257, 0.2923, 0.8257, 0.296, 0.8208, 0.3646, 0.8257, 0.296, 0.8208, 0.3646, 0.8208, 0.2923, 0.8257, 0.2336, 0.9073, 0.286, 0.8106, 0.296, 0.8208, 0.2923, 0.8257, 0.286, 0.8106, 0.2923, 0.8257, 0.296, 0.8208, 0.286, 0.8106, 0.2336, 0.9073, 0.2923, 0.8257, 0.286, 0.8106, 0.2336, 0.9073, 0.32, 0.9073, 0.2923, 0.8257, 0.32, 0.9073, 0.3646, 0.9623, 0.3646, 0.8257, 0.2923, 0.8257, 0.32, 0.9073, 0.3646, 0.8257, 0.32, 0.9073, 0.2336, 0.9073, 0.2923, 0.8257, 0.32, 0.9073, 0.2923, 0.8257, 0.3646, 0.8257, 0.3646, 0.9623, 0.32, 0.9073, 0.3646, 0.8257])
me_elevator.materials.append(mat_elevator)
me_elevator.use_remesh_preserve_volume = False
me_elevator.use_remesh_preserve_attributes = False
me_elevator.use_mirror_vertex_groups = False
me_elevator.update()

# ---- objects
ob_elevatordoorright = bpy.data.objects.new('ElevatorDoorRight', me_elevatordoorright)
ob_elevatordoorleft = bpy.data.objects.new('ElevatorDoorLeft', me_elevatordoorleft)
ob_elevator = bpy.data.objects.new('Elevator', me_elevator)

# ---- transforms, parenting, visibility, modifiers, constraints
ob_elevatordoorright.location = (0.0, 0.0, 0.0)
ob_elevatordoorright.lineart.crease_threshold = 0.0
ob_elevatordoorleft.location = (0.0, 0.0, 0.0)
ob_elevatordoorleft.lineart.crease_threshold = 0.0
ob_elevator.location = (0.0, 0.0, 0.0)
ob_elevator.lineart.crease_threshold = 0.0

# ---- collection membership
col_collection_1.objects.link(ob_elevatordoorright)
col_collection_1.objects.link(ob_elevatordoorleft)
col_collection_1.objects.link(ob_elevator)

# ---- scene / render settings (as saved in the file)
scene.frame_start = 1; scene.frame_end = 250; scene.frame_set(1)
scene.render.engine = 'BLENDER_EEVEE_NEXT'
scene.render.resolution_percentage = 50
scene.render.dither_intensity = 0.0
scene.cycles.use_denoising = False
scene.cycles.samples = 128
scene.cycles.sampling_pattern = 'TABULATED_SOBOL'
scene.cycles.light_sampling_threshold = 0.0
scene.cycles.use_adaptive_sampling = False
scene.cycles.use_light_tree = False
scene.cycles.blur_glossy = 0.0
scene.cycles.sample_clamp_indirect = 0.0
scene.view_settings.view_transform = 'Standard'
bpy.context.view_layer.update()

# ---- added for rendering (the .blend has no active camera and no usable light): camera, sun
cam_auto = bpy.data.cameras.new('AutoCamera')
cam_auto.lens = 50.0
cam_auto.sensor_width = 36.0
cam_auto.clip_end = 1346.08
ob_auto_camera = bpy.data.objects.new('AutoCamera', cam_auto)
scene.collection.objects.link(ob_auto_camera)
ob_auto_camera.location = (76.6992, -91.2091, 84.8153)
ob_auto_camera.rotation_euler = (1.09748, -7.21219e-08, 0.694738)
scene.camera = ob_auto_camera
light_auto_sun = bpy.data.lights.new('AutoSun', 'SUN')
light_auto_sun.energy = 3.0
light_auto_sun.angle = 0.0523599
ob_auto_sun = bpy.data.objects.new('AutoSun', light_auto_sun)
scene.collection.objects.link(ob_auto_sun)
ob_auto_sun.rotation_euler = (0.872665, 0.174533, 0.523599)
bpy.context.view_layer.update()
